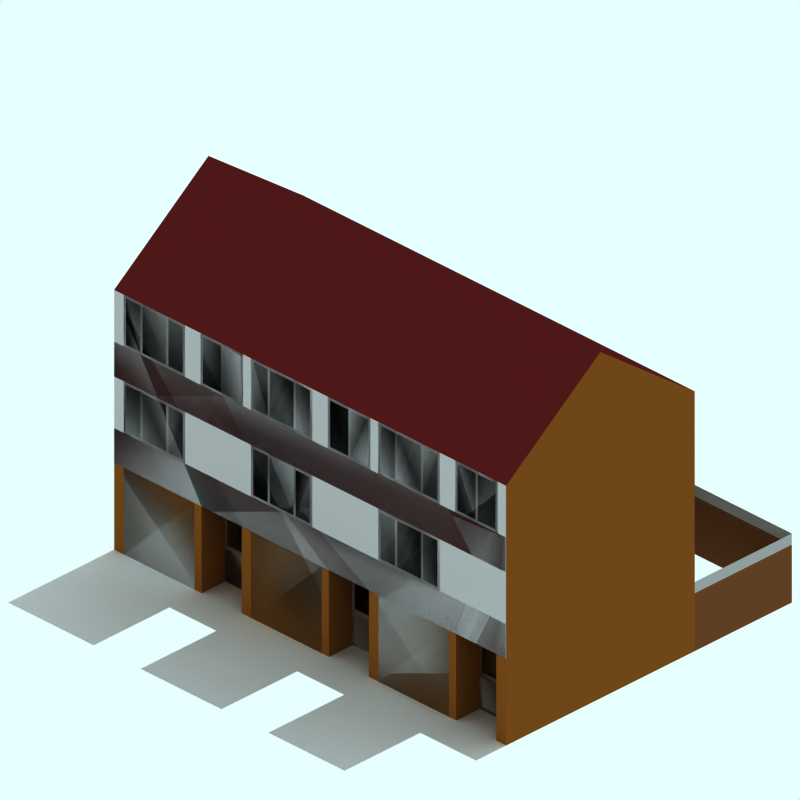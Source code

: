 # Source: 60-terrace-3f-snow.blend  (saved by Blender 2.48.1; exported with 4.5.12 LTS)
import bpy
from mathutils import Matrix  # noqa: F401  (used for matrix-valued properties, if any)

bpy.ops.wm.read_factory_settings(use_empty=True)
scene = bpy.context.scene
scene.name = 'Scene'

# ---- collections
col_collection_1 = bpy.data.collections.new('Collection 1'); scene.collection.children.link(col_collection_1)
col_collection_2 = bpy.data.collections.new('Collection 2'); scene.collection.children.link(col_collection_2)
col_collection_2.hide_render = True
col_collection_2.hide_viewport = True
col_collection_3 = bpy.data.collections.new('Collection 3'); scene.collection.children.link(col_collection_3)
col_collection_3.hide_render = True
col_collection_3.hide_viewport = True
col_collection_4 = bpy.data.collections.new('Collection 4'); scene.collection.children.link(col_collection_4)
col_collection_4.hide_render = True
col_collection_4.hide_viewport = True

# ---- materials (node trees are filled in below, after node groups)
mat_frame = bpy.data.materials.new('Frame')
mat_frame.alpha_threshold = 0.0
mat_frame.preview_render_type = 'CUBE'
mat_frame.diffuse_color = (0.7, 0.6931, 0.6931, 1.0)
mat_frame.specular_color = (1.0, 0.9999, 0.9999)
mat_frame.roughness = 0.5
mat_frame.line_color = (0.0, 0.0, 0.0, 1.0)
mat_interior = bpy.data.materials.new('Interior')
mat_interior.alpha_threshold = 0.0
mat_interior.preview_render_type = 'CUBE'
mat_interior.diffuse_color = (0.0001, 9.999e-05, 9.999e-05, 1.0)
mat_interior.specular_color = (1.0, 0.9999, 0.9999)
mat_interior.roughness = 0.5
mat_interior.line_color = (0.0, 0.0, 0.0, 1.0)
mat_walltiles = bpy.data.materials.new('WallTiles')
mat_walltiles.alpha_threshold = 0.0
mat_walltiles.preview_render_type = 'FLAT'
mat_walltiles.diffuse_color = (0.3, 0.12, 0.12, 1.0)
mat_walltiles.roughness = 0.5
mat_walltiles.line_color = (0.0, 0.0, 0.0, 1.0)
mat_garage_door = bpy.data.materials.new('Garage-Door')
mat_garage_door.alpha_threshold = 0.0
mat_garage_door.preview_render_type = 'FLAT'
mat_garage_door.diffuse_color = (0.7999, 0.7999, 0.8, 1.0)
mat_garage_door.roughness = 0.5
mat_garage_door.line_color = (0.0, 0.0, 0.0, 1.0)
mat_fence = bpy.data.materials.new('Fence')
mat_fence.alpha_threshold = 0.0
mat_fence.preview_render_type = 'FLAT'
mat_fence.diffuse_color = (0.407, 0.2469, 0.1361, 1.0)
mat_fence.roughness = 0.5
mat_fence.line_color = (0.0, 0.0, 0.0, 1.0)
mat_fence_002 = bpy.data.materials.new('Fence.002')
mat_fence_002.alpha_threshold = 0.0
mat_fence_002.preview_render_type = 'FLAT'
mat_fence_002.diffuse_color = (0.6217, 0.6216, 0.6216, 1.0)
mat_fence_002.roughness = 0.5
mat_fence_002.line_color = (0.0, 0.0, 0.0, 1.0)
mat_brick = bpy.data.materials.new('Brick')
mat_brick.alpha_threshold = 0.0
mat_brick.preview_render_type = 'CUBE'
mat_brick.diffuse_color = (0.4754, 0.2728, 0.09599, 1.0)
mat_brick.specular_color = (1.0, 0.9999, 0.9999)
mat_brick.roughness = 0.5
mat_brick.line_color = (0.0, 0.0, 0.0, 1.0)
mat_tiles = bpy.data.materials.new('Tiles')
mat_tiles.alpha_threshold = 0.0
mat_tiles.preview_render_type = 'CUBE'
mat_tiles.diffuse_color = (0.3355, 0.09492, 0.09492, 1.0)
mat_tiles.specular_color = (1.0, 0.9999, 0.9999)
mat_tiles.roughness = 0.5
mat_tiles.line_color = (0.0, 0.0, 0.0, 1.0)
mat_pavement = bpy.data.materials.new('Pavement')
mat_pavement.alpha_threshold = 0.0
mat_pavement.preview_render_type = 'CUBE'
mat_pavement.diffuse_color = (0.8111, 0.8031, 0.8031, 1.0)
mat_pavement.specular_color = (1.0, 0.9999, 0.9999)
mat_pavement.roughness = 0.5
mat_pavement.line_color = (0.0, 0.0, 0.0, 1.0)
mat_transparent = bpy.data.materials.new('Transparent')
mat_transparent.alpha_threshold = 0.0
mat_transparent.preview_render_type = 'FLAT'
mat_transparent.roughness = 0.5

# ---- material node trees

# ---- world
world_world = bpy.data.worlds.new('World'); scene.world = world_world
world_world.color = (0.9059, 1.0, 1.0)
world_world.use_sun_shadow = False
world_world.sun_shadow_jitter_overblur = 0.0
world_world.cycles.sampling_method = 'MANUAL'
world_world.cycles.sample_map_resolution = 256

# ---- cameras
cam_camera_001 = bpy.data.cameras.new('Camera.001')
cam_camera_001.type = 'ORTHO'
cam_camera_001.passepartout_alpha = 0.2
cam_camera_001.clip_end = 100.0
cam_camera_001.lens = 35.0
cam_camera_001.ortho_scale = 12.0
cam_camera_001.display_size = 5.91
cam_camera_001.show_passepartout = False
cam_camera_001.show_safe_areas = True
cam_camera_001.dof.focus_distance = 0.0
cam_camera_001.dof.aperture_fstop = 128.0

# ---- lights
light_lamp = bpy.data.lights.new('Lamp', 'SUN')
light_lamp.transmission_factor = 0.0
light_lamp.angle = 1.571
light_lamp.energy = 0.025
light_lamp.shadow_buffer_clip_start = 0.5
light_lamp.shadow_soft_size = 1.0
light_lamp.shadow_cascade_max_distance = 1000.0
light_lamp.cycles.use_multiple_importance_sampling = False

# ---- meshes
me_plane_113 = bpy.data.meshes.new('Plane.113')
me_plane_113.from_pydata([(-3.81, 1.45, 2.0), (-3.81, 1.15, 2.0), (-3.86, 1.1, 2.0), (-3.86, 1.5, 2.0), (-3.51, 1.45, 2.0), (-3.56, 1.5, 2.0), (-3.51, 1.15, 2.0), (-3.56, 1.1, 2.0), (-3.46, 1.45, 2.0), (-3.46, 1.5, 2.0), (-3.46, 1.15, 2.0), (-3.46, 1.1, 2.0), (-2.96, 1.45, 2.0), (-2.96, 1.5, 2.0), (-2.96, 1.15, 2.0), (-2.96, 1.1, 2.0), (-2.91, 1.45, 2.0), (-2.91, 1.5, 2.0), (-2.91, 1.15, 2.0), (-2.91, 1.1, 2.0), (-2.56, 1.5, 2.0), (-2.61, 1.45, 2.0), (-2.56, 1.1, 2.0), (-2.61, 1.15, 2.0)], [], [(0, 3, 2, 1), (3, 0, 4, 5), (1, 2, 7, 6), (5, 4, 8, 9), (6, 7, 11, 10), (4, 6, 10, 8), (9, 8, 12, 13), (10, 11, 15, 14), (13, 12, 16, 17), (14, 15, 19, 18), (14, 12, 16, 18), (17, 16, 21, 20), (18, 19, 22, 23), (20, 21, 23, 22), (0, 1, 6, 4), (8, 10, 14, 12), (18, 23, 21, 16)])
me_plane_113.polygons.foreach_set('material_index', [0, 0, 0, 0, 0, 0, 0, 0, 0, 0, 0, 0, 0, 0, 1, 1, 1])
me_plane_113.materials.append(mat_frame)
me_plane_113.materials.append(mat_interior)
me_plane_113.use_remesh_preserve_volume = False
me_plane_113.use_remesh_preserve_attributes = False
me_plane_113.use_mirror_vertex_groups = False
me_plane_113.update()
me_plane_112 = bpy.data.meshes.new('Plane.112')
me_plane_112.from_pydata([(-1.11, 1.45, 2.0), (-1.11, 1.15, 2.0), (-1.16, 1.1, 2.0), (-1.16, 1.5, 2.0), (-0.81, 1.45, 2.0), (-0.86, 1.5, 2.0), (-0.81, 1.15, 2.0), (-0.86, 1.1, 2.0), (-0.76, 1.45, 2.0), (-0.76, 1.5, 2.0), (-0.76, 1.15, 2.0), (-0.76, 1.1, 2.0), (-0.26, 1.45, 2.0), (-0.26, 1.5, 2.0), (-0.26, 1.15, 2.0), (-0.26, 1.1, 2.0), (-0.21, 1.45, 2.0), (-0.21, 1.5, 2.0), (-0.21, 1.15, 2.0), (-0.21, 1.1, 2.0), (0.14, 1.5, 2.0), (0.09, 1.45, 2.0), (0.14, 1.1, 2.0), (0.09, 1.15, 2.0)], [], [(0, 3, 2, 1), (3, 0, 4, 5), (1, 2, 7, 6), (5, 4, 8, 9), (6, 7, 11, 10), (4, 6, 10, 8), (9, 8, 12, 13), (10, 11, 15, 14), (13, 12, 16, 17), (14, 15, 19, 18), (14, 12, 16, 18), (17, 16, 21, 20), (18, 19, 22, 23), (20, 21, 23, 22), (0, 1, 6, 4), (8, 10, 14, 12), (18, 23, 21, 16)])
me_plane_112.polygons.foreach_set('material_index', [0, 0, 0, 0, 0, 0, 0, 0, 0, 0, 0, 0, 0, 0, 1, 1, 1])
me_plane_112.materials.append(mat_frame)
me_plane_112.materials.append(mat_interior)
me_plane_112.use_remesh_preserve_volume = False
me_plane_112.use_remesh_preserve_attributes = False
me_plane_112.use_mirror_vertex_groups = False
me_plane_112.update()
me_plane_111 = bpy.data.meshes.new('Plane.111')
me_plane_111.from_pydata([(1.59, 1.45, 2.0), (1.59, 1.15, 2.0), (1.54, 1.1, 2.0), (1.54, 1.5, 2.0), (1.89, 1.45, 2.0), (1.84, 1.5, 2.0), (1.89, 1.15, 2.0), (1.84, 1.1, 2.0), (1.94, 1.45, 2.0), (1.94, 1.5, 2.0), (1.94, 1.15, 2.0), (1.94, 1.1, 2.0), (2.44, 1.45, 2.0), (2.44, 1.5, 2.0), (2.44, 1.15, 2.0), (2.44, 1.1, 2.0), (2.49, 1.45, 2.0), (2.49, 1.5, 2.0), (2.49, 1.15, 2.0), (2.49, 1.1, 2.0), (2.84, 1.5, 2.0), (2.79, 1.45, 2.0), (2.84, 1.1, 2.0), (2.79, 1.15, 2.0)], [], [(0, 3, 2, 1), (3, 0, 4, 5), (1, 2, 7, 6), (5, 4, 8, 9), (6, 7, 11, 10), (4, 6, 10, 8), (9, 8, 12, 13), (10, 11, 15, 14), (13, 12, 16, 17), (14, 15, 19, 18), (14, 12, 16, 18), (17, 16, 21, 20), (18, 19, 22, 23), (20, 21, 23, 22), (0, 1, 6, 4), (8, 10, 14, 12), (18, 23, 21, 16)])
me_plane_111.polygons.foreach_set('material_index', [0, 0, 0, 0, 0, 0, 0, 0, 0, 0, 0, 0, 0, 0, 1, 1, 1])
me_plane_111.materials.append(mat_frame)
me_plane_111.materials.append(mat_interior)
me_plane_111.use_remesh_preserve_volume = False
me_plane_111.use_remesh_preserve_attributes = False
me_plane_111.use_mirror_vertex_groups = False
me_plane_111.update()
me_plane_110 = bpy.data.meshes.new('Plane.110')
me_plane_110.from_pydata([(3.221, 2.95, 2.0), (3.221, 2.15, 2.0), (3.171, 2.1, 2.0), (3.171, 3.0, 2.0), (3.601, 2.95, 2.0), (3.551, 3.0, 2.0), (3.601, 2.15, 2.0), (3.551, 2.1, 2.0), (3.651, 2.95, 2.0), (3.651, 2.15, 2.0), (3.651, 2.1, 2.0), (3.651, 3.0, 2.0), (4.071, 3.0, 2.0), (4.021, 2.95, 2.0), (4.071, 2.1, 2.0), (4.021, 2.15, 2.0)], [], [(0, 3, 2, 1), (3, 0, 4, 5), (1, 2, 7, 6), (5, 4, 8, 11), (6, 7, 10, 9), (4, 6, 9, 8), (11, 8, 13, 12), (9, 10, 14, 15), (12, 13, 15, 14), (0, 1, 6, 4), (9, 15, 13, 8)])
me_plane_110.polygons.foreach_set('material_index', [0, 0, 0, 0, 0, 0, 0, 0, 0, 1, 1])
me_plane_110.materials.append(mat_frame)
me_plane_110.materials.append(mat_interior)
me_plane_110.use_remesh_preserve_volume = False
me_plane_110.use_remesh_preserve_attributes = False
me_plane_110.use_mirror_vertex_groups = False
me_plane_110.update()
me_plane_109 = bpy.data.meshes.new('Plane.109')
me_plane_109.from_pydata([(0.521, 2.95, 2.0), (0.521, 2.15, 2.0), (0.471, 2.1, 2.0), (0.471, 3.0, 2.0), (0.901, 2.95, 2.0), (0.851, 3.0, 2.0), (0.901, 2.15, 2.0), (0.851, 2.1, 2.0), (0.951, 2.95, 2.0), (0.951, 2.15, 2.0), (0.951, 2.1, 2.0), (0.951, 3.0, 2.0), (1.371, 3.0, 2.0), (1.321, 2.95, 2.0), (1.371, 2.1, 2.0), (1.321, 2.15, 2.0)], [], [(0, 3, 2, 1), (3, 0, 4, 5), (1, 2, 7, 6), (5, 4, 8, 11), (6, 7, 10, 9), (4, 6, 9, 8), (11, 8, 13, 12), (9, 10, 14, 15), (12, 13, 15, 14), (0, 1, 6, 4), (9, 15, 13, 8)])
me_plane_109.polygons.foreach_set('material_index', [0, 0, 0, 0, 0, 0, 0, 0, 0, 1, 1])
me_plane_109.materials.append(mat_frame)
me_plane_109.materials.append(mat_interior)
me_plane_109.use_remesh_preserve_volume = False
me_plane_109.use_remesh_preserve_attributes = False
me_plane_109.use_mirror_vertex_groups = False
me_plane_109.update()
me_plane_108 = bpy.data.meshes.new('Plane.108')
me_plane_108.from_pydata([(-2.179, 2.95, 2.0), (-2.179, 2.15, 2.0), (-2.229, 2.1, 2.0), (-2.229, 3.0, 2.0), (-1.799, 2.95, 2.0), (-1.849, 3.0, 2.0), (-1.799, 2.15, 2.0), (-1.849, 2.1, 2.0), (-1.749, 2.95, 2.0), (-1.749, 2.15, 2.0), (-1.749, 2.1, 2.0), (-1.749, 3.0, 2.0), (-1.329, 3.0, 2.0), (-1.379, 2.95, 2.0), (-1.329, 2.1, 2.0), (-1.379, 2.15, 2.0)], [], [(0, 3, 2, 1), (3, 0, 4, 5), (1, 2, 7, 6), (5, 4, 8, 11), (6, 7, 10, 9), (4, 6, 9, 8), (11, 8, 13, 12), (9, 10, 14, 15), (12, 13, 15, 14), (0, 1, 6, 4), (9, 15, 13, 8)])
me_plane_108.polygons.foreach_set('material_index', [0, 0, 0, 0, 0, 0, 0, 0, 0, 1, 1])
me_plane_108.materials.append(mat_frame)
me_plane_108.materials.append(mat_interior)
me_plane_108.use_remesh_preserve_volume = False
me_plane_108.use_remesh_preserve_attributes = False
me_plane_108.use_mirror_vertex_groups = False
me_plane_108.update()
me_plane_107 = bpy.data.meshes.new('Plane.107')
me_plane_107.from_pydata([(3.24, 1.45, 2.0), (3.24, 1.5, 2.0), (3.24, 0.65, 2.0), (3.24, 0.6, 2.0), (3.64, 1.45, 2.0), (3.64, 1.5, 2.0), (3.64, 0.65, 2.0), (3.64, 0.6, 2.0), (3.79, 1.45, 2.0), (3.69, 1.5, 2.0), (3.79, 0.65, 2.0), (3.69, 0.6, 2.0), (4.04, 1.5, 2.0), (3.99, 1.45, 2.0), (4.04, 0.6, 2.0), (3.99, 0.65, 2.0), (3.99, 0.05, 2.0), (4.04, 1.192e-07, 2.0), (3.99, 0.55, 2.0), (3.69, 1.192e-07, 2.0), (3.79, 0.05, 2.0), (3.79, 0.55, 2.0), (3.64, 1.192e-07, 2.0), (3.64, 0.05, 2.0), (3.64, 0.55, 2.0), (3.24, 1.192e-07, 2.0), (3.24, 0.05, 2.0), (3.24, 0.55, 2.0), (3.19, 1.45, 2.0), (3.19, 1.5, 2.0), (3.19, 0.65, 2.0), (3.19, 0.6, 2.0), (3.19, 0.05, 2.0), (3.19, 0.55, 2.0), (3.19, 1.192e-07, 2.0)], [], [(1, 0, 4, 5), (2, 3, 7, 6), (5, 4, 8, 9), (6, 7, 11, 10), (6, 4, 8, 10), (9, 8, 13, 12), (10, 11, 14, 15), (12, 13, 15, 14), (0, 2, 6, 4), (10, 15, 13, 8), (20, 16, 18, 21), (27, 26, 23, 24), (14, 18, 16, 17), (20, 19, 17, 16), (11, 21, 18, 14), (23, 24, 21, 20), (23, 22, 19, 20), (7, 24, 21, 11), (26, 25, 22, 23), (3, 27, 24, 7), (0, 1, 29, 28), (3, 2, 30, 31), (2, 0, 28, 30), (26, 27, 33, 32), (25, 26, 32, 34), (27, 3, 31, 33)])
me_plane_107.polygons.foreach_set('material_index', [0, 0, 0, 0, 0, 0, 0, 0, 1, 1, 1, 0, 0, 0, 0, 0, 0, 0, 0, 0, 0, 0, 0, 0, 0, 0])
me_plane_107.materials.append(mat_frame)
me_plane_107.materials.append(mat_interior)
me_plane_107.use_remesh_preserve_volume = False
me_plane_107.use_remesh_preserve_attributes = False
me_plane_107.use_mirror_vertex_groups = False
me_plane_107.update()
me_plane_106 = bpy.data.meshes.new('Plane.106')
me_plane_106.from_pydata([(0.54, 1.45, 2.0), (0.54, 1.5, 2.0), (0.54, 0.65, 2.0), (0.54, 0.6, 2.0), (0.94, 1.45, 2.0), (0.94, 1.5, 2.0), (0.94, 0.65, 2.0), (0.94, 0.6, 2.0), (1.09, 1.45, 2.0), (0.99, 1.5, 2.0), (1.09, 0.65, 2.0), (0.99, 0.6, 2.0), (1.34, 1.5, 2.0), (1.29, 1.45, 2.0), (1.34, 0.6, 2.0), (1.29, 0.65, 2.0), (1.29, 0.05, 2.0), (1.34, 2.384e-07, 2.0), (1.29, 0.55, 2.0), (0.99, 2.384e-07, 2.0), (1.09, 0.05, 2.0), (1.09, 0.55, 2.0), (0.94, 2.384e-07, 2.0), (0.94, 0.05, 2.0), (0.94, 0.55, 2.0), (0.54, 2.384e-07, 2.0), (0.54, 0.05, 2.0), (0.54, 0.55, 2.0), (0.49, 1.45, 2.0), (0.49, 1.5, 2.0), (0.49, 0.65, 2.0), (0.49, 0.6, 2.0), (0.49, 0.05, 2.0), (0.49, 0.55, 2.0), (0.49, 2.384e-07, 2.0)], [], [(1, 0, 4, 5), (2, 3, 7, 6), (5, 4, 8, 9), (6, 7, 11, 10), (6, 4, 8, 10), (9, 8, 13, 12), (10, 11, 14, 15), (12, 13, 15, 14), (0, 2, 6, 4), (10, 15, 13, 8), (20, 16, 18, 21), (27, 26, 23, 24), (14, 18, 16, 17), (20, 19, 17, 16), (11, 21, 18, 14), (23, 24, 21, 20), (23, 22, 19, 20), (7, 24, 21, 11), (26, 25, 22, 23), (3, 27, 24, 7), (0, 1, 29, 28), (3, 2, 30, 31), (2, 0, 28, 30), (26, 27, 33, 32), (25, 26, 32, 34), (27, 3, 31, 33)])
me_plane_106.polygons.foreach_set('material_index', [0, 0, 0, 0, 0, 0, 0, 0, 1, 1, 1, 0, 0, 0, 0, 0, 0, 0, 0, 0, 0, 0, 0, 0, 0, 0])
me_plane_106.materials.append(mat_frame)
me_plane_106.materials.append(mat_interior)
me_plane_106.use_remesh_preserve_volume = False
me_plane_106.use_remesh_preserve_attributes = False
me_plane_106.use_mirror_vertex_groups = False
me_plane_106.update()
me_plane_105 = bpy.data.meshes.new('Plane.105')
me_plane_105.from_pydata([(-2.16, 1.45, 2.0), (-2.16, 1.5, 2.0), (-2.16, 0.65, 2.0), (-2.16, 0.6, 2.0), (-1.76, 1.45, 2.0), (-1.76, 1.5, 2.0), (-1.76, 0.65, 2.0), (-1.76, 0.6, 2.0), (-1.61, 1.45, 2.0), (-1.71, 1.5, 2.0), (-1.61, 0.65, 2.0), (-1.71, 0.6, 2.0), (-1.36, 1.5, 2.0), (-1.41, 1.45, 2.0), (-1.36, 0.6, 2.0), (-1.41, 0.65, 2.0), (-1.41, 0.05, 2.0), (-1.36, 2.384e-07, 2.0), (-1.41, 0.55, 2.0), (-1.71, 2.384e-07, 2.0), (-1.61, 0.05, 2.0), (-1.61, 0.55, 2.0), (-1.76, 2.384e-07, 2.0), (-1.76, 0.05, 2.0), (-1.76, 0.55, 2.0), (-2.16, 2.384e-07, 2.0), (-2.16, 0.05, 2.0), (-2.16, 0.55, 2.0), (-2.21, 1.45, 2.0), (-2.21, 1.5, 2.0), (-2.21, 0.65, 2.0), (-2.21, 0.6, 2.0), (-2.21, 0.05, 2.0), (-2.21, 0.55, 2.0), (-2.21, 2.384e-07, 2.0)], [], [(1, 0, 4, 5), (2, 3, 7, 6), (5, 4, 8, 9), (6, 7, 11, 10), (6, 4, 8, 10), (9, 8, 13, 12), (10, 11, 14, 15), (12, 13, 15, 14), (0, 2, 6, 4), (10, 15, 13, 8), (20, 16, 18, 21), (27, 26, 23, 24), (14, 18, 16, 17), (20, 19, 17, 16), (11, 21, 18, 14), (23, 24, 21, 20), (23, 22, 19, 20), (7, 24, 21, 11), (26, 25, 22, 23), (3, 27, 24, 7), (0, 1, 29, 28), (3, 2, 30, 31), (2, 0, 28, 30), (26, 27, 33, 32), (25, 26, 32, 34), (27, 3, 31, 33)])
me_plane_105.polygons.foreach_set('material_index', [0, 0, 0, 0, 0, 0, 0, 0, 1, 1, 1, 0, 0, 0, 0, 0, 0, 0, 0, 0, 0, 0, 0, 0, 0, 0])
me_plane_105.materials.append(mat_frame)
me_plane_105.materials.append(mat_interior)
me_plane_105.use_remesh_preserve_volume = False
me_plane_105.use_remesh_preserve_attributes = False
me_plane_105.use_mirror_vertex_groups = False
me_plane_105.update()
me_plane_104 = bpy.data.meshes.new('Plane.104')
me_plane_104.from_pydata([(-2.179, 4.45, 2.0), (-2.179, 3.65, 2.0), (-2.229, 3.6, 2.0), (-2.229, 4.5, 2.0), (-1.799, 4.45, 2.0), (-1.849, 4.5, 2.0), (-1.799, 3.65, 2.0), (-1.849, 3.6, 2.0), (-1.749, 4.45, 2.0), (-1.749, 3.65, 2.0), (-1.749, 3.6, 2.0), (-1.749, 4.5, 2.0), (-1.329, 4.5, 2.0), (-1.379, 4.45, 2.0), (-1.329, 3.6, 2.0), (-1.379, 3.65, 2.0)], [], [(0, 3, 2, 1), (3, 0, 4, 5), (1, 2, 7, 6), (5, 4, 8, 11), (6, 7, 10, 9), (4, 6, 9, 8), (11, 8, 13, 12), (9, 10, 14, 15), (12, 13, 15, 14), (0, 1, 6, 4), (9, 15, 13, 8)])
me_plane_104.polygons.foreach_set('material_index', [0, 0, 0, 0, 0, 0, 0, 0, 0, 1, 1])
me_plane_104.materials.append(mat_frame)
me_plane_104.materials.append(mat_interior)
me_plane_104.use_remesh_preserve_volume = False
me_plane_104.use_remesh_preserve_attributes = False
me_plane_104.use_mirror_vertex_groups = False
me_plane_104.update()
me_plane_103 = bpy.data.meshes.new('Plane.103')
me_plane_103.from_pydata([(-1.11, 4.45, 2.0), (-1.11, 3.65, 2.0), (-1.16, 3.6, 2.0), (-1.16, 4.5, 2.0), (-0.81, 4.45, 2.0), (-0.86, 4.5, 2.0), (-0.81, 3.65, 2.0), (-0.86, 3.6, 2.0), (-0.76, 4.45, 2.0), (-0.76, 4.5, 2.0), (-0.76, 3.65, 2.0), (-0.76, 3.6, 2.0), (-0.26, 4.45, 2.0), (-0.26, 4.5, 2.0), (-0.26, 3.65, 2.0), (-0.26, 3.6, 2.0), (-0.21, 4.45, 2.0), (-0.21, 4.5, 2.0), (-0.21, 3.65, 2.0), (-0.21, 3.6, 2.0), (0.14, 4.5, 2.0), (0.09, 4.45, 2.0), (0.14, 3.6, 2.0), (0.09, 3.65, 2.0)], [], [(0, 3, 2, 1), (3, 0, 4, 5), (1, 2, 7, 6), (5, 4, 8, 9), (6, 7, 11, 10), (4, 6, 10, 8), (9, 8, 12, 13), (10, 11, 15, 14), (13, 12, 16, 17), (14, 15, 19, 18), (14, 12, 16, 18), (17, 16, 21, 20), (18, 19, 22, 23), (20, 21, 23, 22), (0, 1, 6, 4), (8, 10, 14, 12), (18, 23, 21, 16)])
me_plane_103.polygons.foreach_set('material_index', [0, 0, 0, 0, 0, 0, 0, 0, 0, 0, 0, 0, 0, 0, 1, 1, 1])
me_plane_103.materials.append(mat_frame)
me_plane_103.materials.append(mat_interior)
me_plane_103.use_remesh_preserve_volume = False
me_plane_103.use_remesh_preserve_attributes = False
me_plane_103.use_mirror_vertex_groups = False
me_plane_103.update()
me_plane_102 = bpy.data.meshes.new('Plane.102')
me_plane_102.from_pydata([(0.521, 4.45, 2.0), (0.521, 3.65, 2.0), (0.471, 3.6, 2.0), (0.471, 4.5, 2.0), (0.901, 4.45, 2.0), (0.851, 4.5, 2.0), (0.901, 3.65, 2.0), (0.851, 3.6, 2.0), (0.951, 4.45, 2.0), (0.951, 3.65, 2.0), (0.951, 3.6, 2.0), (0.951, 4.5, 2.0), (1.371, 4.5, 2.0), (1.321, 4.45, 2.0), (1.371, 3.6, 2.0), (1.321, 3.65, 2.0)], [], [(0, 3, 2, 1), (3, 0, 4, 5), (1, 2, 7, 6), (5, 4, 8, 11), (6, 7, 10, 9), (4, 6, 9, 8), (11, 8, 13, 12), (9, 10, 14, 15), (12, 13, 15, 14), (0, 1, 6, 4), (9, 15, 13, 8)])
me_plane_102.polygons.foreach_set('material_index', [0, 0, 0, 0, 0, 0, 0, 0, 0, 1, 1])
me_plane_102.materials.append(mat_frame)
me_plane_102.materials.append(mat_interior)
me_plane_102.use_remesh_preserve_volume = False
me_plane_102.use_remesh_preserve_attributes = False
me_plane_102.use_mirror_vertex_groups = False
me_plane_102.update()
me_plane_101 = bpy.data.meshes.new('Plane.101')
me_plane_101.from_pydata([(3.221, 4.45, 2.0), (3.221, 3.65, 2.0), (3.171, 3.6, 2.0), (3.171, 4.5, 2.0), (3.601, 4.45, 2.0), (3.551, 4.5, 2.0), (3.601, 3.65, 2.0), (3.551, 3.6, 2.0), (3.651, 4.45, 2.0), (3.651, 3.65, 2.0), (3.651, 3.6, 2.0), (3.651, 4.5, 2.0), (4.071, 4.5, 2.0), (4.021, 4.45, 2.0), (4.071, 3.6, 2.0), (4.021, 3.65, 2.0)], [], [(0, 3, 2, 1), (3, 0, 4, 5), (1, 2, 7, 6), (5, 4, 8, 11), (6, 7, 10, 9), (4, 6, 9, 8), (11, 8, 13, 12), (9, 10, 14, 15), (12, 13, 15, 14), (0, 1, 6, 4), (9, 15, 13, 8)])
me_plane_101.polygons.foreach_set('material_index', [0, 0, 0, 0, 0, 0, 0, 0, 0, 1, 1])
me_plane_101.materials.append(mat_frame)
me_plane_101.materials.append(mat_interior)
me_plane_101.use_remesh_preserve_volume = False
me_plane_101.use_remesh_preserve_attributes = False
me_plane_101.use_mirror_vertex_groups = False
me_plane_101.update()
me_plane_100 = bpy.data.meshes.new('Plane.100')
me_plane_100.from_pydata([(-3.81, 4.45, 2.0), (-3.81, 3.65, 2.0), (-3.86, 3.6, 2.0), (-3.86, 4.5, 2.0), (-3.51, 4.45, 2.0), (-3.56, 4.5, 2.0), (-3.51, 3.65, 2.0), (-3.56, 3.6, 2.0), (-3.46, 4.45, 2.0), (-3.46, 4.5, 2.0), (-3.46, 3.65, 2.0), (-3.46, 3.6, 2.0), (-2.96, 4.45, 2.0), (-2.96, 4.5, 2.0), (-2.96, 3.65, 2.0), (-2.96, 3.6, 2.0), (-2.91, 4.45, 2.0), (-2.91, 4.5, 2.0), (-2.91, 3.65, 2.0), (-2.91, 3.6, 2.0), (-2.56, 4.5, 2.0), (-2.61, 4.45, 2.0), (-2.56, 3.6, 2.0), (-2.61, 3.65, 2.0)], [], [(0, 3, 2, 1), (3, 0, 4, 5), (1, 2, 7, 6), (5, 4, 8, 9), (6, 7, 11, 10), (4, 6, 10, 8), (9, 8, 12, 13), (10, 11, 15, 14), (13, 12, 16, 17), (14, 15, 19, 18), (14, 12, 16, 18), (17, 16, 21, 20), (18, 19, 22, 23), (20, 21, 23, 22), (0, 1, 6, 4), (8, 10, 14, 12), (18, 23, 21, 16)])
me_plane_100.polygons.foreach_set('material_index', [0, 0, 0, 0, 0, 0, 0, 0, 0, 0, 0, 0, 0, 0, 1, 1, 1])
me_plane_100.materials.append(mat_frame)
me_plane_100.materials.append(mat_interior)
me_plane_100.use_remesh_preserve_volume = False
me_plane_100.use_remesh_preserve_attributes = False
me_plane_100.use_mirror_vertex_groups = False
me_plane_100.update()
me_plane_099 = bpy.data.meshes.new('Plane.099')
me_plane_099.from_pydata([(1.59, 4.45, 2.0), (1.59, 3.65, 2.0), (1.54, 3.6, 2.0), (1.54, 4.5, 2.0), (1.89, 4.45, 2.0), (1.84, 4.5, 2.0), (1.89, 3.65, 2.0), (1.84, 3.6, 2.0), (1.94, 4.45, 2.0), (1.94, 4.5, 2.0), (1.94, 3.65, 2.0), (1.94, 3.6, 2.0), (2.44, 4.45, 2.0), (2.44, 4.5, 2.0), (2.44, 3.65, 2.0), (2.44, 3.6, 2.0), (2.49, 4.45, 2.0), (2.49, 4.5, 2.0), (2.49, 3.65, 2.0), (2.49, 3.6, 2.0), (2.84, 4.5, 2.0), (2.79, 4.45, 2.0), (2.84, 3.6, 2.0), (2.79, 3.65, 2.0)], [], [(0, 3, 2, 1), (3, 0, 4, 5), (1, 2, 7, 6), (5, 4, 8, 9), (6, 7, 11, 10), (4, 6, 10, 8), (9, 8, 12, 13), (10, 11, 15, 14), (13, 12, 16, 17), (14, 15, 19, 18), (14, 12, 16, 18), (17, 16, 21, 20), (18, 19, 22, 23), (20, 21, 23, 22), (0, 1, 6, 4), (8, 10, 14, 12), (18, 23, 21, 16)])
me_plane_099.polygons.foreach_set('material_index', [0, 0, 0, 0, 0, 0, 0, 0, 0, 0, 0, 0, 0, 0, 1, 1, 1])
me_plane_099.materials.append(mat_frame)
me_plane_099.materials.append(mat_interior)
me_plane_099.use_remesh_preserve_volume = False
me_plane_099.use_remesh_preserve_attributes = False
me_plane_099.use_mirror_vertex_groups = False
me_plane_099.update()
me_plane_098 = bpy.data.meshes.new('Plane.098')
me_plane_098.from_pydata([(1.59, 2.95, 2.0), (1.59, 2.15, 2.0), (1.54, 2.1, 2.0), (1.54, 3.0, 2.0), (1.89, 2.95, 2.0), (1.84, 3.0, 2.0), (1.89, 2.15, 2.0), (1.84, 2.1, 2.0), (1.94, 2.95, 2.0), (1.94, 3.0, 2.0), (1.94, 2.15, 2.0), (1.94, 2.1, 2.0), (2.44, 2.95, 2.0), (2.44, 3.0, 2.0), (2.44, 2.15, 2.0), (2.44, 2.1, 2.0), (2.49, 2.95, 2.0), (2.49, 3.0, 2.0), (2.49, 2.15, 2.0), (2.49, 2.1, 2.0), (2.84, 3.0, 2.0), (2.79, 2.95, 2.0), (2.84, 2.1, 2.0), (2.79, 2.15, 2.0)], [], [(0, 3, 2, 1), (3, 0, 4, 5), (1, 2, 7, 6), (5, 4, 8, 9), (6, 7, 11, 10), (4, 6, 10, 8), (9, 8, 12, 13), (10, 11, 15, 14), (13, 12, 16, 17), (14, 15, 19, 18), (14, 12, 16, 18), (17, 16, 21, 20), (18, 19, 22, 23), (20, 21, 23, 22), (0, 1, 6, 4), (8, 10, 14, 12), (18, 23, 21, 16)])
me_plane_098.polygons.foreach_set('material_index', [0, 0, 0, 0, 0, 0, 0, 0, 0, 0, 0, 0, 0, 0, 1, 1, 1])
me_plane_098.materials.append(mat_frame)
me_plane_098.materials.append(mat_interior)
me_plane_098.use_remesh_preserve_volume = False
me_plane_098.use_remesh_preserve_attributes = False
me_plane_098.use_mirror_vertex_groups = False
me_plane_098.update()
me_plane_097 = bpy.data.meshes.new('Plane.097')
me_plane_097.from_pydata([(-3.81, 2.95, 2.0), (-3.81, 2.15, 2.0), (-3.86, 2.1, 2.0), (-3.86, 3.0, 2.0), (-3.51, 2.95, 2.0), (-3.56, 3.0, 2.0), (-3.51, 2.15, 2.0), (-3.56, 2.1, 2.0), (-3.46, 2.95, 2.0), (-3.46, 3.0, 2.0), (-3.46, 2.15, 2.0), (-3.46, 2.1, 2.0), (-2.96, 2.95, 2.0), (-2.96, 3.0, 2.0), (-2.96, 2.15, 2.0), (-2.96, 2.1, 2.0), (-2.91, 2.95, 2.0), (-2.91, 3.0, 2.0), (-2.91, 2.15, 2.0), (-2.91, 2.1, 2.0), (-2.56, 3.0, 2.0), (-2.61, 2.95, 2.0), (-2.56, 2.1, 2.0), (-2.61, 2.15, 2.0)], [], [(0, 3, 2, 1), (3, 0, 4, 5), (1, 2, 7, 6), (5, 4, 8, 9), (6, 7, 11, 10), (4, 6, 10, 8), (9, 8, 12, 13), (10, 11, 15, 14), (13, 12, 16, 17), (14, 15, 19, 18), (14, 12, 16, 18), (17, 16, 21, 20), (18, 19, 22, 23), (20, 21, 23, 22), (0, 1, 6, 4), (8, 10, 14, 12), (18, 23, 21, 16)])
me_plane_097.polygons.foreach_set('material_index', [0, 0, 0, 0, 0, 0, 0, 0, 0, 0, 0, 0, 0, 0, 1, 1, 1])
me_plane_097.materials.append(mat_frame)
me_plane_097.materials.append(mat_interior)
me_plane_097.use_remesh_preserve_volume = False
me_plane_097.use_remesh_preserve_attributes = False
me_plane_097.use_mirror_vertex_groups = False
me_plane_097.update()
me_plane_096 = bpy.data.meshes.new('Plane.096')
me_plane_096.from_pydata([(-1.11, 2.95, 2.0), (-1.11, 2.15, 2.0), (-1.16, 2.1, 2.0), (-1.16, 3.0, 2.0), (-0.81, 2.95, 2.0), (-0.86, 3.0, 2.0), (-0.81, 2.15, 2.0), (-0.86, 2.1, 2.0), (-0.76, 2.95, 2.0), (-0.76, 3.0, 2.0), (-0.76, 2.15, 2.0), (-0.76, 2.1, 2.0), (-0.26, 2.95, 2.0), (-0.26, 3.0, 2.0), (-0.26, 2.15, 2.0), (-0.26, 2.1, 2.0), (-0.21, 2.95, 2.0), (-0.21, 3.0, 2.0), (-0.21, 2.15, 2.0), (-0.21, 2.1, 2.0), (0.14, 3.0, 2.0), (0.09, 2.95, 2.0), (0.14, 2.1, 2.0), (0.09, 2.15, 2.0)], [], [(0, 3, 2, 1), (3, 0, 4, 5), (1, 2, 7, 6), (5, 4, 8, 9), (6, 7, 11, 10), (4, 6, 10, 8), (9, 8, 12, 13), (10, 11, 15, 14), (13, 12, 16, 17), (14, 15, 19, 18), (14, 12, 16, 18), (17, 16, 21, 20), (18, 19, 22, 23), (20, 21, 23, 22), (0, 1, 6, 4), (8, 10, 14, 12), (18, 23, 21, 16)])
me_plane_096.polygons.foreach_set('material_index', [0, 0, 0, 0, 0, 0, 0, 0, 0, 0, 0, 0, 0, 0, 1, 1, 1])
me_plane_096.materials.append(mat_frame)
me_plane_096.materials.append(mat_interior)
me_plane_096.use_remesh_preserve_volume = False
me_plane_096.use_remesh_preserve_attributes = False
me_plane_096.use_mirror_vertex_groups = False
me_plane_096.update()
me_plane_095 = bpy.data.meshes.new('Plane.095')
me_plane_095.from_pydata([(-1.11, 2.95, 2.0), (-1.11, 2.15, 2.0), (-1.16, 2.1, 2.0), (-1.16, 3.0, 2.0), (-0.81, 2.95, 2.0), (-0.86, 3.0, 2.0), (-0.81, 2.15, 2.0), (-0.86, 2.1, 2.0), (-0.76, 2.95, 2.0), (-0.76, 3.0, 2.0), (-0.76, 2.15, 2.0), (-0.76, 2.1, 2.0), (-0.26, 2.95, 2.0), (-0.26, 3.0, 2.0), (-0.26, 2.15, 2.0), (-0.26, 2.1, 2.0), (-0.21, 2.95, 2.0), (-0.21, 3.0, 2.0), (-0.21, 2.15, 2.0), (-0.21, 2.1, 2.0), (0.14, 3.0, 2.0), (0.09, 2.95, 2.0), (0.14, 2.1, 2.0), (0.09, 2.15, 2.0)], [], [(0, 3, 2, 1), (3, 0, 4, 5), (1, 2, 7, 6), (5, 4, 8, 9), (6, 7, 11, 10), (4, 6, 10, 8), (9, 8, 12, 13), (10, 11, 15, 14), (13, 12, 16, 17), (14, 15, 19, 18), (14, 12, 16, 18), (17, 16, 21, 20), (18, 19, 22, 23), (20, 21, 23, 22), (0, 1, 6, 4), (8, 10, 14, 12), (18, 23, 21, 16)])
me_plane_095.polygons.foreach_set('material_index', [0, 0, 0, 0, 0, 0, 0, 0, 0, 0, 0, 0, 0, 0, 1, 1, 1])
me_plane_095.materials.append(mat_frame)
me_plane_095.materials.append(mat_interior)
me_plane_095.use_remesh_preserve_volume = False
me_plane_095.use_remesh_preserve_attributes = False
me_plane_095.use_mirror_vertex_groups = False
me_plane_095.update()
me_plane_094 = bpy.data.meshes.new('Plane.094')
me_plane_094.from_pydata([(-3.81, 2.95, 2.0), (-3.81, 2.15, 2.0), (-3.86, 2.1, 2.0), (-3.86, 3.0, 2.0), (-3.51, 2.95, 2.0), (-3.56, 3.0, 2.0), (-3.51, 2.15, 2.0), (-3.56, 2.1, 2.0), (-3.46, 2.95, 2.0), (-3.46, 3.0, 2.0), (-3.46, 2.15, 2.0), (-3.46, 2.1, 2.0), (-2.96, 2.95, 2.0), (-2.96, 3.0, 2.0), (-2.96, 2.15, 2.0), (-2.96, 2.1, 2.0), (-2.91, 2.95, 2.0), (-2.91, 3.0, 2.0), (-2.91, 2.15, 2.0), (-2.91, 2.1, 2.0), (-2.56, 3.0, 2.0), (-2.61, 2.95, 2.0), (-2.56, 2.1, 2.0), (-2.61, 2.15, 2.0)], [], [(0, 3, 2, 1), (3, 0, 4, 5), (1, 2, 7, 6), (5, 4, 8, 9), (6, 7, 11, 10), (4, 6, 10, 8), (9, 8, 12, 13), (10, 11, 15, 14), (13, 12, 16, 17), (14, 15, 19, 18), (14, 12, 16, 18), (17, 16, 21, 20), (18, 19, 22, 23), (20, 21, 23, 22), (0, 1, 6, 4), (8, 10, 14, 12), (18, 23, 21, 16)])
me_plane_094.polygons.foreach_set('material_index', [0, 0, 0, 0, 0, 0, 0, 0, 0, 0, 0, 0, 0, 0, 1, 1, 1])
me_plane_094.materials.append(mat_frame)
me_plane_094.materials.append(mat_interior)
me_plane_094.use_remesh_preserve_volume = False
me_plane_094.use_remesh_preserve_attributes = False
me_plane_094.use_mirror_vertex_groups = False
me_plane_094.update()
me_plane_093 = bpy.data.meshes.new('Plane.093')
me_plane_093.from_pydata([(1.59, 2.95, 2.0), (1.59, 2.15, 2.0), (1.54, 2.1, 2.0), (1.54, 3.0, 2.0), (1.89, 2.95, 2.0), (1.84, 3.0, 2.0), (1.89, 2.15, 2.0), (1.84, 2.1, 2.0), (1.94, 2.95, 2.0), (1.94, 3.0, 2.0), (1.94, 2.15, 2.0), (1.94, 2.1, 2.0), (2.44, 2.95, 2.0), (2.44, 3.0, 2.0), (2.44, 2.15, 2.0), (2.44, 2.1, 2.0), (2.49, 2.95, 2.0), (2.49, 3.0, 2.0), (2.49, 2.15, 2.0), (2.49, 2.1, 2.0), (2.84, 3.0, 2.0), (2.79, 2.95, 2.0), (2.84, 2.1, 2.0), (2.79, 2.15, 2.0)], [], [(0, 3, 2, 1), (3, 0, 4, 5), (1, 2, 7, 6), (5, 4, 8, 9), (6, 7, 11, 10), (4, 6, 10, 8), (9, 8, 12, 13), (10, 11, 15, 14), (13, 12, 16, 17), (14, 15, 19, 18), (14, 12, 16, 18), (17, 16, 21, 20), (18, 19, 22, 23), (20, 21, 23, 22), (0, 1, 6, 4), (8, 10, 14, 12), (18, 23, 21, 16)])
me_plane_093.polygons.foreach_set('material_index', [0, 0, 0, 0, 0, 0, 0, 0, 0, 0, 0, 0, 0, 0, 1, 1, 1])
me_plane_093.materials.append(mat_frame)
me_plane_093.materials.append(mat_interior)
me_plane_093.use_remesh_preserve_volume = False
me_plane_093.use_remesh_preserve_attributes = False
me_plane_093.use_mirror_vertex_groups = False
me_plane_093.update()
me_plane_092 = bpy.data.meshes.new('Plane.092')
me_plane_092.from_pydata([(1.59, 4.45, 2.0), (1.59, 3.65, 2.0), (1.54, 3.6, 2.0), (1.54, 4.5, 2.0), (1.89, 4.45, 2.0), (1.84, 4.5, 2.0), (1.89, 3.65, 2.0), (1.84, 3.6, 2.0), (1.94, 4.45, 2.0), (1.94, 4.5, 2.0), (1.94, 3.65, 2.0), (1.94, 3.6, 2.0), (2.44, 4.45, 2.0), (2.44, 4.5, 2.0), (2.44, 3.65, 2.0), (2.44, 3.6, 2.0), (2.49, 4.45, 2.0), (2.49, 4.5, 2.0), (2.49, 3.65, 2.0), (2.49, 3.6, 2.0), (2.84, 4.5, 2.0), (2.79, 4.45, 2.0), (2.84, 3.6, 2.0), (2.79, 3.65, 2.0)], [], [(0, 3, 2, 1), (3, 0, 4, 5), (1, 2, 7, 6), (5, 4, 8, 9), (6, 7, 11, 10), (4, 6, 10, 8), (9, 8, 12, 13), (10, 11, 15, 14), (13, 12, 16, 17), (14, 15, 19, 18), (14, 12, 16, 18), (17, 16, 21, 20), (18, 19, 22, 23), (20, 21, 23, 22), (0, 1, 6, 4), (8, 10, 14, 12), (18, 23, 21, 16)])
me_plane_092.polygons.foreach_set('material_index', [0, 0, 0, 0, 0, 0, 0, 0, 0, 0, 0, 0, 0, 0, 1, 1, 1])
me_plane_092.materials.append(mat_frame)
me_plane_092.materials.append(mat_interior)
me_plane_092.use_remesh_preserve_volume = False
me_plane_092.use_remesh_preserve_attributes = False
me_plane_092.use_mirror_vertex_groups = False
me_plane_092.update()
me_plane_091 = bpy.data.meshes.new('Plane.091')
me_plane_091.from_pydata([(-3.81, 4.45, 2.0), (-3.81, 3.65, 2.0), (-3.86, 3.6, 2.0), (-3.86, 4.5, 2.0), (-3.51, 4.45, 2.0), (-3.56, 4.5, 2.0), (-3.51, 3.65, 2.0), (-3.56, 3.6, 2.0), (-3.46, 4.45, 2.0), (-3.46, 4.5, 2.0), (-3.46, 3.65, 2.0), (-3.46, 3.6, 2.0), (-2.96, 4.45, 2.0), (-2.96, 4.5, 2.0), (-2.96, 3.65, 2.0), (-2.96, 3.6, 2.0), (-2.91, 4.45, 2.0), (-2.91, 4.5, 2.0), (-2.91, 3.65, 2.0), (-2.91, 3.6, 2.0), (-2.56, 4.5, 2.0), (-2.61, 4.45, 2.0), (-2.56, 3.6, 2.0), (-2.61, 3.65, 2.0)], [], [(0, 3, 2, 1), (3, 0, 4, 5), (1, 2, 7, 6), (5, 4, 8, 9), (6, 7, 11, 10), (4, 6, 10, 8), (9, 8, 12, 13), (10, 11, 15, 14), (13, 12, 16, 17), (14, 15, 19, 18), (14, 12, 16, 18), (17, 16, 21, 20), (18, 19, 22, 23), (20, 21, 23, 22), (0, 1, 6, 4), (8, 10, 14, 12), (18, 23, 21, 16)])
me_plane_091.polygons.foreach_set('material_index', [0, 0, 0, 0, 0, 0, 0, 0, 0, 0, 0, 0, 0, 0, 1, 1, 1])
me_plane_091.materials.append(mat_frame)
me_plane_091.materials.append(mat_interior)
me_plane_091.use_remesh_preserve_volume = False
me_plane_091.use_remesh_preserve_attributes = False
me_plane_091.use_mirror_vertex_groups = False
me_plane_091.update()
me_plane_090 = bpy.data.meshes.new('Plane.090')
me_plane_090.from_pydata([(4.24, 3.6, 2.0), (4.24, 3.0, 2.0), (-4.06, 3.0, 2.0), (-4.06, 3.6, 2.0)], [], [(0, 3, 2, 1)])
me_plane_090.materials.append(mat_walltiles)
me_plane_090.use_remesh_preserve_volume = False
me_plane_090.use_remesh_preserve_attributes = False
me_plane_090.use_mirror_vertex_groups = False
me_plane_090.update()
me_plane_089 = bpy.data.meshes.new('Plane.089')
me_plane_089.from_pydata([(4.24, 2.1, 2.0), (4.24, 1.5, 2.0), (-4.06, 1.5, 2.0), (-4.06, 2.1, 2.0)], [], [(0, 3, 2, 1)])
me_plane_089.materials.append(mat_walltiles)
me_plane_089.use_remesh_preserve_volume = False
me_plane_089.use_remesh_preserve_attributes = False
me_plane_089.use_mirror_vertex_groups = False
me_plane_089.update()
me_plane_086 = bpy.data.meshes.new('Plane.086')
me_plane_086.from_pydata([(3.221, 4.45, 2.0), (3.221, 3.65, 2.0), (3.171, 3.6, 2.0), (3.171, 4.5, 2.0), (3.601, 4.45, 2.0), (3.551, 4.5, 2.0), (3.601, 3.65, 2.0), (3.551, 3.6, 2.0), (3.651, 4.45, 2.0), (3.651, 3.65, 2.0), (3.651, 3.6, 2.0), (3.651, 4.5, 2.0), (4.071, 4.5, 2.0), (4.021, 4.45, 2.0), (4.071, 3.6, 2.0), (4.021, 3.65, 2.0)], [], [(0, 3, 2, 1), (3, 0, 4, 5), (1, 2, 7, 6), (5, 4, 8, 11), (6, 7, 10, 9), (4, 6, 9, 8), (11, 8, 13, 12), (9, 10, 14, 15), (12, 13, 15, 14), (0, 1, 6, 4), (9, 15, 13, 8)])
me_plane_086.polygons.foreach_set('material_index', [0, 0, 0, 0, 0, 0, 0, 0, 0, 1, 1])
me_plane_086.materials.append(mat_frame)
me_plane_086.materials.append(mat_interior)
me_plane_086.use_remesh_preserve_volume = False
me_plane_086.use_remesh_preserve_attributes = False
me_plane_086.use_mirror_vertex_groups = False
me_plane_086.update()
me_plane_085 = bpy.data.meshes.new('Plane.085')
me_plane_085.from_pydata([(0.521, 4.45, 2.0), (0.521, 3.65, 2.0), (0.471, 3.6, 2.0), (0.471, 4.5, 2.0), (0.901, 4.45, 2.0), (0.851, 4.5, 2.0), (0.901, 3.65, 2.0), (0.851, 3.6, 2.0), (0.951, 4.45, 2.0), (0.951, 3.65, 2.0), (0.951, 3.6, 2.0), (0.951, 4.5, 2.0), (1.371, 4.5, 2.0), (1.321, 4.45, 2.0), (1.371, 3.6, 2.0), (1.321, 3.65, 2.0)], [], [(0, 3, 2, 1), (3, 0, 4, 5), (1, 2, 7, 6), (5, 4, 8, 11), (6, 7, 10, 9), (4, 6, 9, 8), (11, 8, 13, 12), (9, 10, 14, 15), (12, 13, 15, 14), (0, 1, 6, 4), (9, 15, 13, 8)])
me_plane_085.polygons.foreach_set('material_index', [0, 0, 0, 0, 0, 0, 0, 0, 0, 1, 1])
me_plane_085.materials.append(mat_frame)
me_plane_085.materials.append(mat_interior)
me_plane_085.use_remesh_preserve_volume = False
me_plane_085.use_remesh_preserve_attributes = False
me_plane_085.use_mirror_vertex_groups = False
me_plane_085.update()
me_plane_083 = bpy.data.meshes.new('Plane.083')
me_plane_083.from_pydata([(-1.11, 4.45, 2.0), (-1.11, 3.65, 2.0), (-1.16, 3.6, 2.0), (-1.16, 4.5, 2.0), (-0.81, 4.45, 2.0), (-0.86, 4.5, 2.0), (-0.81, 3.65, 2.0), (-0.86, 3.6, 2.0), (-0.76, 4.45, 2.0), (-0.76, 4.5, 2.0), (-0.76, 3.65, 2.0), (-0.76, 3.6, 2.0), (-0.26, 4.45, 2.0), (-0.26, 4.5, 2.0), (-0.26, 3.65, 2.0), (-0.26, 3.6, 2.0), (-0.21, 4.45, 2.0), (-0.21, 4.5, 2.0), (-0.21, 3.65, 2.0), (-0.21, 3.6, 2.0), (0.14, 4.5, 2.0), (0.09, 4.45, 2.0), (0.14, 3.6, 2.0), (0.09, 3.65, 2.0)], [], [(0, 3, 2, 1), (3, 0, 4, 5), (1, 2, 7, 6), (5, 4, 8, 9), (6, 7, 11, 10), (4, 6, 10, 8), (9, 8, 12, 13), (10, 11, 15, 14), (13, 12, 16, 17), (14, 15, 19, 18), (14, 12, 16, 18), (17, 16, 21, 20), (18, 19, 22, 23), (20, 21, 23, 22), (0, 1, 6, 4), (8, 10, 14, 12), (18, 23, 21, 16)])
me_plane_083.polygons.foreach_set('material_index', [0, 0, 0, 0, 0, 0, 0, 0, 0, 0, 0, 0, 0, 0, 1, 1, 1])
me_plane_083.materials.append(mat_frame)
me_plane_083.materials.append(mat_interior)
me_plane_083.use_remesh_preserve_volume = False
me_plane_083.use_remesh_preserve_attributes = False
me_plane_083.use_mirror_vertex_groups = False
me_plane_083.update()
me_plane_081 = bpy.data.meshes.new('Plane.081')
me_plane_081.from_pydata([(3.24, 1.45, 1.5), (3.24, 1.5, 1.5), (3.24, 0.65, 1.5), (3.24, 0.6, 1.5), (3.64, 1.45, 1.5), (3.64, 1.5, 1.5), (3.64, 0.65, 1.5), (3.64, 0.6, 1.5), (3.79, 1.45, 1.5), (3.69, 1.5, 1.5), (3.79, 0.65, 1.5), (3.69, 0.6, 1.5), (4.04, 1.5, 1.5), (3.99, 1.45, 1.5), (4.04, 0.6, 1.5), (3.99, 0.65, 1.5), (3.99, 0.05, 1.5), (4.04, 1.192e-07, 1.5), (3.99, 0.55, 1.5), (3.69, 1.192e-07, 1.5), (3.79, 0.05, 1.5), (3.79, 0.55, 1.5), (3.64, 1.192e-07, 1.5), (3.64, 0.05, 1.5), (3.64, 0.55, 1.5), (3.24, 1.192e-07, 1.5), (3.24, 0.05, 1.5), (3.24, 0.55, 1.5), (3.19, 1.45, 1.5), (3.19, 1.5, 1.5), (3.19, 0.65, 1.5), (3.19, 0.6, 1.5), (3.19, 0.05, 1.5), (3.19, 0.55, 1.5), (3.19, 1.192e-07, 1.5)], [], [(1, 0, 4, 5), (2, 3, 7, 6), (5, 4, 8, 9), (6, 7, 11, 10), (6, 4, 8, 10), (9, 8, 13, 12), (10, 11, 14, 15), (12, 13, 15, 14), (0, 2, 6, 4), (10, 15, 13, 8), (20, 16, 18, 21), (27, 26, 23, 24), (14, 18, 16, 17), (20, 19, 17, 16), (11, 21, 18, 14), (23, 24, 21, 20), (23, 22, 19, 20), (7, 24, 21, 11), (26, 25, 22, 23), (3, 27, 24, 7), (0, 1, 29, 28), (3, 2, 30, 31), (2, 0, 28, 30), (26, 27, 33, 32), (25, 26, 32, 34), (27, 3, 31, 33)])
me_plane_081.polygons.foreach_set('material_index', [0, 0, 0, 0, 0, 0, 0, 0, 1, 1, 1, 0, 0, 0, 0, 0, 0, 0, 0, 0, 0, 0, 0, 0, 0, 0])
me_plane_081.materials.append(mat_frame)
me_plane_081.materials.append(mat_interior)
me_plane_081.use_remesh_preserve_volume = False
me_plane_081.use_remesh_preserve_attributes = False
me_plane_081.use_mirror_vertex_groups = False
me_plane_081.update()
me_plane_080 = bpy.data.meshes.new('Plane.080')
me_plane_080.from_pydata([(3.04, 1.5, 2.0), (3.04, -2.384e-07, 2.0), (1.54, 0.0, 2.0), (1.54, 1.5, 2.0)], [], [(0, 3, 2, 1)])
me_plane_080.materials.append(mat_garage_door)
me_plane_080.use_remesh_preserve_volume = False
me_plane_080.use_remesh_preserve_attributes = False
me_plane_080.use_mirror_vertex_groups = False
me_plane_080.update()
me_plane_079 = bpy.data.meshes.new('Plane.079')
me_plane_079.from_pydata([(0.34, 1.5, 2.0), (0.34, -2.384e-07, 2.0), (-1.16, 0.0, 2.0), (-1.16, 1.5, 2.0)], [], [(0, 3, 2, 1)])
me_plane_079.materials.append(mat_garage_door)
me_plane_079.use_remesh_preserve_volume = False
me_plane_079.use_remesh_preserve_attributes = False
me_plane_079.use_mirror_vertex_groups = False
me_plane_079.update()
me_plane_078 = bpy.data.meshes.new('Plane.078')
me_plane_078.from_pydata([(0.54, 1.45, 1.5), (0.54, 1.5, 1.5), (0.54, 0.65, 1.5), (0.54, 0.6, 1.5), (0.94, 1.45, 1.5), (0.94, 1.5, 1.5), (0.94, 0.65, 1.5), (0.94, 0.6, 1.5), (1.09, 1.45, 1.5), (0.99, 1.5, 1.5), (1.09, 0.65, 1.5), (0.99, 0.6, 1.5), (1.34, 1.5, 1.5), (1.29, 1.45, 1.5), (1.34, 0.6, 1.5), (1.29, 0.65, 1.5), (1.29, 0.05, 1.5), (1.34, 2.384e-07, 1.5), (1.29, 0.55, 1.5), (0.99, 2.384e-07, 1.5), (1.09, 0.05, 1.5), (1.09, 0.55, 1.5), (0.94, 2.384e-07, 1.5), (0.94, 0.05, 1.5), (0.94, 0.55, 1.5), (0.54, 2.384e-07, 1.5), (0.54, 0.05, 1.5), (0.54, 0.55, 1.5), (0.49, 1.45, 1.5), (0.49, 1.5, 1.5), (0.49, 0.65, 1.5), (0.49, 0.6, 1.5), (0.49, 0.05, 1.5), (0.49, 0.55, 1.5), (0.49, 2.384e-07, 1.5)], [], [(1, 0, 4, 5), (2, 3, 7, 6), (5, 4, 8, 9), (6, 7, 11, 10), (6, 4, 8, 10), (9, 8, 13, 12), (10, 11, 14, 15), (12, 13, 15, 14), (0, 2, 6, 4), (10, 15, 13, 8), (20, 16, 18, 21), (27, 26, 23, 24), (14, 18, 16, 17), (20, 19, 17, 16), (11, 21, 18, 14), (23, 24, 21, 20), (23, 22, 19, 20), (7, 24, 21, 11), (26, 25, 22, 23), (3, 27, 24, 7), (0, 1, 29, 28), (3, 2, 30, 31), (2, 0, 28, 30), (26, 27, 33, 32), (25, 26, 32, 34), (27, 3, 31, 33)])
me_plane_078.polygons.foreach_set('material_index', [0, 0, 0, 0, 0, 0, 0, 0, 1, 1, 1, 0, 0, 0, 0, 0, 0, 0, 0, 0, 0, 0, 0, 0, 0, 0])
me_plane_078.materials.append(mat_frame)
me_plane_078.materials.append(mat_interior)
me_plane_078.use_remesh_preserve_volume = False
me_plane_078.use_remesh_preserve_attributes = False
me_plane_078.use_mirror_vertex_groups = False
me_plane_078.update()
me_plane_013 = bpy.data.meshes.new('Plane.013')
me_plane_013.from_pydata([(-2.179, 4.45, 2.0), (-2.179, 3.65, 2.0), (-2.229, 3.6, 2.0), (-2.229, 4.5, 2.0), (-1.799, 4.45, 2.0), (-1.849, 4.5, 2.0), (-1.799, 3.65, 2.0), (-1.849, 3.6, 2.0), (-1.749, 4.45, 2.0), (-1.749, 3.65, 2.0), (-1.749, 3.6, 2.0), (-1.749, 4.5, 2.0), (-1.329, 4.5, 2.0), (-1.379, 4.45, 2.0), (-1.329, 3.6, 2.0), (-1.379, 3.65, 2.0)], [], [(0, 3, 2, 1), (3, 0, 4, 5), (1, 2, 7, 6), (5, 4, 8, 11), (6, 7, 10, 9), (4, 6, 9, 8), (11, 8, 13, 12), (9, 10, 14, 15), (12, 13, 15, 14), (0, 1, 6, 4), (9, 15, 13, 8)])
me_plane_013.polygons.foreach_set('material_index', [0, 0, 0, 0, 0, 0, 0, 0, 0, 1, 1])
me_plane_013.materials.append(mat_frame)
me_plane_013.materials.append(mat_interior)
me_plane_013.use_remesh_preserve_volume = False
me_plane_013.use_remesh_preserve_attributes = False
me_plane_013.use_mirror_vertex_groups = False
me_plane_013.update()
me_plane_004 = bpy.data.meshes.new('Plane.004')
me_plane_004.from_pydata([(-2.16, 1.45, 1.5), (-2.16, 1.5, 1.5), (-2.16, 0.65, 1.5), (-2.16, 0.6, 1.5), (-1.76, 1.45, 1.5), (-1.76, 1.5, 1.5), (-1.76, 0.65, 1.5), (-1.76, 0.6, 1.5), (-1.61, 1.45, 1.5), (-1.71, 1.5, 1.5), (-1.61, 0.65, 1.5), (-1.71, 0.6, 1.5), (-1.36, 1.5, 1.5), (-1.41, 1.45, 1.5), (-1.36, 0.6, 1.5), (-1.41, 0.65, 1.5), (-1.41, 0.05, 1.5), (-1.36, 2.384e-07, 1.5), (-1.41, 0.55, 1.5), (-1.71, 2.384e-07, 1.5), (-1.61, 0.05, 1.5), (-1.61, 0.55, 1.5), (-1.76, 2.384e-07, 1.5), (-1.76, 0.05, 1.5), (-1.76, 0.55, 1.5), (-2.16, 2.384e-07, 1.5), (-2.16, 0.05, 1.5), (-2.16, 0.55, 1.5), (-2.21, 1.45, 1.5), (-2.21, 1.5, 1.5), (-2.21, 0.65, 1.5), (-2.21, 0.6, 1.5), (-2.21, 0.05, 1.5), (-2.21, 0.55, 1.5), (-2.21, 2.384e-07, 1.5)], [], [(1, 0, 4, 5), (2, 3, 7, 6), (5, 4, 8, 9), (6, 7, 11, 10), (6, 4, 8, 10), (9, 8, 13, 12), (10, 11, 14, 15), (12, 13, 15, 14), (0, 2, 6, 4), (10, 15, 13, 8), (20, 16, 18, 21), (27, 26, 23, 24), (14, 18, 16, 17), (20, 19, 17, 16), (11, 21, 18, 14), (23, 24, 21, 20), (23, 22, 19, 20), (7, 24, 21, 11), (26, 25, 22, 23), (3, 27, 24, 7), (0, 1, 29, 28), (3, 2, 30, 31), (2, 0, 28, 30), (26, 27, 33, 32), (25, 26, 32, 34), (27, 3, 31, 33)])
me_plane_004.polygons.foreach_set('material_index', [0, 0, 0, 0, 0, 0, 0, 0, 1, 1, 1, 0, 0, 0, 0, 0, 0, 0, 0, 0, 0, 0, 0, 0, 0, 0])
me_plane_004.materials.append(mat_frame)
me_plane_004.materials.append(mat_interior)
me_plane_004.use_remesh_preserve_volume = False
me_plane_004.use_remesh_preserve_attributes = False
me_plane_004.use_mirror_vertex_groups = False
me_plane_004.update()
me_plane_017 = bpy.data.meshes.new('Plane.017')
me_plane_017.from_pydata([(-1.25, 1.0, -4.06), (-1.25, 3.576e-07, -4.06), (-4.06, 5.96e-07, -4.06), (-4.06, 1.0, -4.06), (-1.25, 1.0, -2.0), (-1.25, 2.384e-07, -2.0), (-4.06, 4.768e-07, -1.96), (-4.06, 1.0, -1.96), (1.46, 2.384e-07, -2.0), (1.46, 1.0, -2.0), (-1.25, 1.0, -4.06), (-1.25, 5.96e-07, -4.06), (1.46, 3.576e-07, -4.06), (1.46, 1.0, -4.06), (4.25, 1.0, -4.06), (4.25, 3.576e-07, -4.06), (1.46, 5.96e-07, -4.06), (1.46, 1.0, -4.06), (4.25, 1.0, -2.0), (4.25, 2.384e-07, -2.0), (-1.25, 1.195, -4.06), (-4.06, 1.195, -4.06), (-1.25, 1.195, -2.0), (-4.06, 1.195, -1.96), (1.46, 1.195, -2.0), (1.46, 1.195, -4.06), (-1.25, 1.195, -4.06), (4.25, 1.195, -4.06), (1.46, 1.195, -4.06), (4.25, 1.195, -2.0)], [], [(0, 3, 2, 1), (0, 1, 5, 4), (2, 3, 7, 6), (13, 12, 8, 9), (13, 10, 11, 12), (14, 17, 16, 15), (14, 15, 19, 18), (3, 0, 20, 21), (0, 4, 22, 20), (7, 3, 21, 23), (13, 9, 24, 25), (10, 13, 25, 26), (17, 14, 27, 28), (14, 18, 29, 27)])
me_plane_017.polygons.foreach_set('material_index', [0, 0, 0, 0, 0, 0, 0, 1, 1, 1, 1, 1, 1, 1])
me_plane_017.materials.append(mat_fence)
me_plane_017.materials.append(mat_fence_002)
me_plane_017.use_remesh_preserve_volume = False
me_plane_017.use_remesh_preserve_attributes = False
me_plane_017.use_mirror_vertex_groups = False
me_plane_017.update()
me_plane_016 = bpy.data.meshes.new('Plane.016')
me_plane_016.from_pydata([(-2.36, 1.5, 2.0), (-2.36, -2.384e-07, 2.0), (-3.86, 0.0, 2.0), (-3.86, 1.5, 2.0)], [], [(0, 3, 2, 1)])
me_plane_016.materials.append(mat_garage_door)
me_plane_016.use_remesh_preserve_volume = False
me_plane_016.use_remesh_preserve_attributes = False
me_plane_016.use_mirror_vertex_groups = False
me_plane_016.update()
me_plane_011 = bpy.data.meshes.new('Plane.011')
me_plane_011.from_pydata([(4.25, 4.5, -2.0), (4.25, 1.5, -2.0), (-4.06, 1.5, -2.0), (-4.06, 4.5, -2.0), (-4.06, 4.5, 2.0), (4.25, 4.5, 2.0), (-4.06, 1.5, 2.0), (4.25, 1.5, 2.0), (-4.06, 6.0, 1.952e-08), (4.25, 6.0, 1.952e-08), (4.25, 1.192e-07, -2.0), (-4.06, 3.576e-07, -2.0), (-4.06, 1.192e-07, 2.0), (4.25, -1.192e-07, 2.0), (-2.21, 1.5, 2.0), (-1.36, 1.5, 2.0), (0.49, 1.5, 2.0), (1.34, 1.5, 2.0), (3.19, 1.5, 2.0), (4.04, 1.5, 2.0), (-2.21, 1.192e-07, 2.0), (-1.36, 0.0, 2.0), (0.49, 0.0, 2.0), (1.34, 0.0, 2.0), (3.19, 0.0, 2.0), (4.04, -1.192e-07, 2.0), (4.04, 1.5, 1.5), (4.04, -1.192e-07, 1.5), (3.19, 1.5, 1.5), (3.19, 0.0, 1.5), (1.34, 1.5, 1.5), (1.34, 0.0, 1.5), (0.49, 1.5, 1.5), (0.49, 0.0, 1.5), (-1.36, 1.5, 1.5), (-1.36, 0.0, 1.5), (-2.21, 1.5, 1.5), (-2.21, 1.192e-07, 1.5)], [], [(0, 3, 2, 1), (6, 2, 3), (7, 0, 1), (3, 8, 6), (8, 4, 6), (5, 9, 7), (9, 0, 7), (4, 8, 9, 5), (0, 9, 8, 3), (1, 2, 11, 10), (2, 6, 12, 11), (7, 1, 10, 13), (17, 16, 4, 5), (7, 19, 5), (14, 6, 4), (19, 18, 5), (15, 14, 4), (18, 17, 5), (16, 15, 4), (6, 14, 20, 12), (15, 16, 22, 21), (17, 18, 24, 23), (19, 7, 13, 25), (19, 25, 27, 26), (24, 18, 28, 29), (17, 23, 31, 30), (22, 16, 32, 33), (15, 21, 35, 34), (20, 14, 36, 37), (18, 19, 26, 28), (16, 17, 30, 32), (14, 15, 34, 36), (28, 26, 27, 29), (32, 30, 31, 33), (36, 34, 35, 37)])
me_plane_011.polygons.foreach_set('material_index', [2, 0, 0, 0, 0, 0, 0, 1, 1, 0, 0, 0, 2, 2, 2, 2, 2, 2, 2, 0, 0, 0, 0, 0, 0, 0, 0, 0, 0, 0, 0, 0, 0, 0, 0])
me_plane_011.materials.append(mat_brick)
me_plane_011.materials.append(mat_tiles)
me_plane_011.materials.append(mat_frame)
me_plane_011.use_remesh_preserve_volume = False
me_plane_011.use_remesh_preserve_attributes = False
me_plane_011.use_mirror_vertex_groups = False
me_plane_011.update()
me_plane_010 = bpy.data.meshes.new('Plane.010')
me_plane_010.from_pydata([(-2.25, -2.64, 0.0001214), (-2.25, -4.25, 0.0001214), (-4.06, -4.25, 0.0001214), (-4.06, -2.64, 0.0001214), (-2.25, -0.9396, 0.0001214), (-4.06, -0.9396, 0.0001214), (-1.25, -0.9396, 0.0001214), (0.4603, -0.9396, 0.0001214), (-1.25, -2.64, 0.0001214), (-1.25, -4.25, 0.0001214), (0.4603, -4.25, 0.0001214), (0.4603, -2.64, 0.0001214), (3.07, -2.64, 0.0001214), (3.07, -4.25, 0.0001214), (1.46, -4.25, 0.0001214), (1.46, -2.64, 0.0001214), (3.07, -0.9396, 0.0001214), (1.46, -0.9396, 0.0001214), (4.25, -0.9396, 0.0001214), (4.25, -2.64, 0.0001214)], [], [(0, 3, 2, 1), (3, 0, 4, 5), (4, 0, 8, 6), (7, 11, 15, 17), (8, 11, 7, 6), (11, 8, 9, 10), (12, 15, 14, 13), (15, 12, 16, 17), (16, 12, 19, 18)])
me_plane_010.materials.append(mat_pavement)
me_plane_010.use_remesh_preserve_volume = False
me_plane_010.use_remesh_preserve_attributes = False
me_plane_010.use_mirror_vertex_groups = False
me_plane_010.update()
me_sphere = bpy.data.meshes.new('Sphere')
me_sphere.from_pydata([(-1.333e-06, 1.25e-06, 31.62), (-22.88, 16.62, 14.14), (8.74, 26.9, 14.14), (28.28, 4.856e-07, 14.14), (-8.74, 26.9, -14.14), (22.88, 16.62, -14.14), (-28.28, -7.508e-07, -14.14), (1.432e-06, -1.515e-06, -31.62), (-13.45, 9.772, 26.9), (5.137, 15.81, 26.9), (-8.313, 25.58, 16.63), (-26.9, 5.941e-07, 16.63), (16.63, 1.043e-06, 26.9), (21.76, 15.81, 16.63), (-30.08, 9.772, -1.941e-06), (-18.59, 25.58, -2.13e-06), (4.973e-08, 31.62, -1.581e-06), (18.59, 25.58, -5.047e-07), (30.08, 9.772, 6.886e-07), (-21.76, 15.81, -16.63), (8.313, 25.58, -16.63), (26.9, -8.593e-07, -16.63), (-16.63, -1.308e-06, -26.9), (-5.137, 15.81, -26.9), (13.45, 9.772, -26.9), (-24.33, 17.68, -2.035e-06), (-20.73, 21.1, 7.071), (-21.46, 21.63, -2.082e-06), (-19.66, 23.34, 3.536), (-22.53, 19.39, 3.536), (-22.9, 19.65, -2.059e-06), (-20.02, 23.61, -2.106e-06), (-20.2, 22.22, 5.303), (-19.12, 24.46, 1.768), (-21.63, 20.25, 5.303), (-23.43, 18.53, 1.768), (-20.56, 22.49, 1.768), (-21.1, 21.37, 3.536), (-22.0, 20.51, 1.768), (-22.18, 20.64, -2.071e-06), (-20.74, 22.62, -2.094e-06), (-19.93, 22.78, 4.419), (-19.39, 23.9, 2.652), (-22.08, 19.82, 4.419), (-22.98, 18.96, 2.652), (-21.01, 22.06, 0.8839), (-20.11, 22.92, 2.652), (-21.82, 20.38, 3.536), (-20.38, 22.36, 3.536), (-21.73, 21.07, 0.8839), (-22.26, 19.95, 2.652), (-20.29, 23.05, 0.8839), (-19.57, 24.04, 0.8839), (-19.84, 23.48, 1.768), (-20.83, 21.93, 2.652), (-21.55, 20.94, 2.652), (-21.28, 21.5, 1.768), (-23.16, 19.09, 0.8839), (-22.45, 20.08, 0.8839), (-22.71, 19.52, 1.768), (-21.37, 20.81, 4.419), (-20.65, 21.8, 4.419), (-20.92, 21.24, 5.303), (-6.725, 4.886, 29.26), (-18.17, 13.2, 20.52), (2.569, 7.906, 29.26), (6.939, 21.36, 20.52), (0.2137, 26.24, 15.38), (-15.6, 21.1, 15.38), (-24.89, 8.312, 15.38), (-29.18, 4.886, -7.071), (-26.48, 13.2, 7.071), (-13.66, 26.24, -7.071), (4.37, 29.26, 7.071), (-4.37, 29.26, -7.071), (13.66, 26.24, 7.071), (20.73, 21.1, -7.071), (-25.02, 7.906, -15.38), (-15.25, 21.36, -15.38), (-0.2137, 26.24, -15.38), (15.6, 21.1, -15.38), (-22.45, -1.03e-06, -20.52), (-8.313, -1.412e-06, -29.26), (-6.939, 21.36, -20.52), (-2.569, 7.906, -29.26), (18.17, 13.2, -20.52), (6.725, 4.886, -29.26), (-10.88, 17.68, 21.76), (-4.156, 12.79, 26.9), (-1.588, 20.7, 21.76), (-20.17, 4.886, 21.76), (-28.49, 4.886, 8.313), (-4.156, 28.6, 8.313), (-13.45, 25.58, 8.313), (-9.294, 28.6, -1.855e-06), (-25.92, 12.79, -8.313), (-20.17, 20.7, -8.313), (4.156, 28.6, -8.313), (9.294, 28.6, -1.043e-06), (13.45, 25.58, -8.313), (-13.45, 15.81, -21.76), (-19.19, 7.906, -21.76), (-10.88, 7.906, -26.9), (10.88, 17.68, -21.76), (1.588, 20.7, -21.76), (4.156, 12.79, -26.9), (-19.08, 24.81, 0.4419)], [], [(9, 13, 12), (3, 12, 13), (18, 3, 13), (13, 17, 18), (21, 18, 5), (30, 25, 19), (26, 32, 10), (25, 35, 1), (34, 26, 1), (31, 40, 19), (40, 27, 19), (27, 39, 19), (39, 30, 19), (32, 41, 10), (41, 28, 10), (28, 42, 10), (42, 33, 10), (51, 36, 45), (45, 40, 51), (31, 51, 40), (40, 45, 27), (51, 31, 52), (52, 53, 51), (36, 51, 53), (53, 52, 33), (42, 28, 46), (46, 53, 42), (33, 42, 53), (53, 46, 36), (54, 36, 46), (46, 48, 54), (37, 54, 48), (48, 46, 28), (54, 37, 55), (55, 56, 54), (36, 54, 56), (56, 55, 38), (49, 27, 45), (45, 56, 49), (38, 49, 56), (56, 45, 36), (50, 38, 55), (55, 47, 50), (29, 50, 47), (47, 55, 37), (30, 57, 25), (57, 35, 25), (57, 30, 58), (58, 59, 57), (35, 57, 59), (59, 58, 38), (50, 29, 44), (44, 59, 50), (38, 50, 59), (59, 44, 35), (49, 38, 58), (58, 39, 49), (27, 49, 39), (39, 58, 30), (60, 34, 43), (43, 47, 60), (37, 60, 47), (47, 43, 29), (60, 37, 61), (61, 62, 60), (34, 60, 62), (62, 61, 32), (34, 62, 26), (62, 32, 26), (41, 32, 61), (61, 48, 41), (28, 41, 48), (48, 61, 37), (35, 44, 1), (44, 29, 1), (29, 43, 1), (43, 34, 1), (68, 10, 87), (87, 64, 68), (1, 68, 64), (64, 87, 8), (88, 8, 87), (87, 89, 88), (9, 88, 89), (89, 87, 10), (67, 2, 66), (66, 89, 67), (10, 67, 89), (89, 66, 9), (88, 9, 65), (65, 63, 88), (8, 88, 63), (65, 0, 63), (90, 11, 69), (69, 64, 90), (8, 90, 64), (64, 69, 1), (9, 66, 13), (66, 2, 13), (0, 65, 12), (65, 9, 12), (91, 14, 71), (71, 69, 91), (11, 91, 69), (69, 71, 1), (92, 16, 73), (73, 67, 92), (10, 92, 67), (67, 73, 2), (92, 10, 93), (93, 94, 92), (16, 92, 94), (94, 93, 15), (72, 4, 74), (74, 94, 72), (15, 72, 94), (94, 74, 16), (17, 76, 18), (76, 5, 18), (2, 75, 13), (75, 17, 13), (77, 19, 95), (95, 70, 77), (6, 77, 70), (70, 95, 14), (78, 4, 72), (72, 96, 78), (19, 78, 96), (96, 72, 15), (79, 20, 97), (97, 74, 79), (4, 79, 74), (74, 97, 16), (98, 16, 97), (97, 99, 98), (17, 98, 99), (99, 97, 20), (80, 5, 76), (76, 99, 80), (20, 80, 99), (99, 76, 17), (98, 17, 75), (75, 73, 98), (16, 98, 73), (73, 75, 2), (100, 23, 83), (83, 78, 100), (19, 100, 78), (78, 83, 4), (100, 19, 101), (101, 102, 100), (23, 100, 102), (102, 101, 22), (82, 7, 84), (84, 102, 82), (22, 82, 102), (102, 84, 23), (81, 22, 101), (101, 77, 81), (6, 81, 77), (77, 101, 19), (103, 24, 85), (85, 80, 103), (20, 103, 80), (80, 85, 5), (103, 20, 104), (104, 105, 103), (24, 103, 105), (105, 104, 23), (84, 7, 86), (86, 105, 84), (23, 84, 105), (105, 86, 24), (83, 23, 104), (104, 79, 83), (4, 83, 79), (79, 104, 20), (5, 85, 21), (85, 24, 21), (14, 95, 25), (95, 19, 25), (1, 71, 25), (71, 14, 25), (10, 68, 26), (68, 1, 26), (19, 96, 31), (96, 15, 31), (15, 93, 33), (93, 10, 33), (52, 106, 33), (106, 15, 33), (15, 106, 31), (106, 52, 31)])
me_sphere.use_remesh_preserve_volume = False
me_sphere.use_remesh_preserve_attributes = False
me_sphere.use_mirror_vertex_groups = False
me_sphere.update()
me_plane = bpy.data.meshes.new('Plane')
me_plane.from_pydata([(4.25, 4.06, 0.0001214), (4.25, -4.25, 0.0001214), (-4.06, -4.25, 0.0001214), (-4.06, 4.06, 0.0001214)], [], [(0, 3, 2, 1)])
me_plane.materials.append(mat_transparent)
me_plane.use_remesh_preserve_volume = False
me_plane.use_remesh_preserve_attributes = False
me_plane.use_mirror_vertex_groups = False
me_plane.update()

# ---- objects
ob_plane_038 = bpy.data.objects.new('Plane.038', me_plane_113)
ob_plane_037 = bpy.data.objects.new('Plane.037', me_plane_112)
ob_plane_036 = bpy.data.objects.new('Plane.036', me_plane_111)
ob_plane_035 = bpy.data.objects.new('Plane.035', me_plane_110)
ob_plane_034 = bpy.data.objects.new('Plane.034', me_plane_109)
ob_plane_033 = bpy.data.objects.new('Plane.033', me_plane_108)
ob_plane_032 = bpy.data.objects.new('Plane.032', me_plane_107)
ob_plane_031 = bpy.data.objects.new('Plane.031', me_plane_106)
ob_plane_030 = bpy.data.objects.new('Plane.030', me_plane_105)
ob_plane_029 = bpy.data.objects.new('Plane.029', me_plane_104)
ob_plane_027 = bpy.data.objects.new('Plane.027', me_plane_103)
ob_plane_026 = bpy.data.objects.new('Plane.026', me_plane_102)
ob_plane_025 = bpy.data.objects.new('Plane.025', me_plane_101)
ob_plane_024 = bpy.data.objects.new('Plane.024', me_plane_100)
ob_plane_023 = bpy.data.objects.new('Plane.023', me_plane_099)
ob_plane_022 = bpy.data.objects.new('Plane.022', me_plane_098)
ob_plane_020 = bpy.data.objects.new('Plane.020', me_plane_097)
ob_plane_019 = bpy.data.objects.new('Plane.019', me_plane_096)
ob_plane_016 = bpy.data.objects.new('Plane.016', me_plane_095)
ob_plane_015 = bpy.data.objects.new('Plane.015', me_plane_094)
ob_plane_012 = bpy.data.objects.new('Plane.012', me_plane_093)
ob_plane_010 = bpy.data.objects.new('Plane.010', me_plane_092)
ob_plane_005 = bpy.data.objects.new('Plane.005', me_plane_091)
ob_plane_018 = bpy.data.objects.new('Plane.018', me_plane_090)
ob_plane_017 = bpy.data.objects.new('Plane.017', me_plane_089)
ob_plane_014 = bpy.data.objects.new('Plane.014', me_plane_086)
ob_plane_013 = bpy.data.objects.new('Plane.013', me_plane_085)
ob_plane_011 = bpy.data.objects.new('Plane.011', me_plane_083)
ob_plane_009 = bpy.data.objects.new('Plane.009', me_plane_081)
ob_plane_008 = bpy.data.objects.new('Plane.008', me_plane_080)
ob_plane_007 = bpy.data.objects.new('Plane.007', me_plane_079)
ob_plane_006 = bpy.data.objects.new('Plane.006', me_plane_078)
ob_plane_028 = bpy.data.objects.new('Plane.028', me_plane_013)
ob_plane_021 = bpy.data.objects.new('Plane.021', me_plane_004)
ob_plane_004 = bpy.data.objects.new('Plane.004', me_plane_017)
ob_plane_003 = bpy.data.objects.new('Plane.003', me_plane_016)
ob_plane_002 = bpy.data.objects.new('Plane.002', me_plane_011)
ob_plane_001 = bpy.data.objects.new('Plane.001', me_plane_010)
ob_camera = bpy.data.objects.new('Camera', cam_camera_001)
ob_sphere = bpy.data.objects.new('Sphere', me_sphere)
ob_lamp_001 = bpy.data.objects.new('Lamp.001', light_lamp)
ob_plane = bpy.data.objects.new('Plane', me_plane)

# ---- transforms, parenting, visibility, modifiers, constraints
ob_plane_038.location = (-1.482e-08, 7.821e-11, -1.192e-07)
ob_plane_038.rotation_euler = (1.571, -0.0, -6.283)
ob_plane_038.scale = (1.0, 1.0, -1.0)
ob_plane_038.lock_rotations_4d = False
ob_plane_038.empty_display_type = 'ARROWS'
ob_plane_038.color = (0.0, 0.0, 0.0, 1.0)
ob_plane_038.lineart.crease_threshold = 0.0
ob_plane_037.location = (8.467e-11, 7.822e-11, 0.0)
ob_plane_037.rotation_euler = (1.571, -0.0, -6.283)
ob_plane_037.scale = (1.0, 1.0, -1.0)
ob_plane_037.lock_rotations_4d = False
ob_plane_037.empty_display_type = 'ARROWS'
ob_plane_037.color = (0.0, 0.0, 0.0, 1.0)
ob_plane_037.lineart.crease_threshold = 0.0
ob_plane_036.location = (8.467e-11, 7.821e-11, 0.0)
ob_plane_036.rotation_euler = (1.571, -0.0, -6.283)
ob_plane_036.scale = (1.0, 1.0, -1.0)
ob_plane_036.lock_rotations_4d = False
ob_plane_036.empty_display_type = 'ARROWS'
ob_plane_036.color = (0.0, 0.0, 0.0, 1.0)
ob_plane_036.lineart.crease_threshold = 0.0
ob_plane_035.location = (8.467e-11, 7.821e-11, 0.0)
ob_plane_035.rotation_euler = (1.571, -0.0, -6.283)
ob_plane_035.scale = (1.0, 1.0, -1.0)
ob_plane_035.lock_rotations_4d = False
ob_plane_035.empty_display_type = 'ARROWS'
ob_plane_035.color = (0.0, 0.0, 0.0, 1.0)
ob_plane_035.lineart.crease_threshold = 0.0
ob_plane_034.location = (8.467e-11, 7.821e-11, 0.0)
ob_plane_034.rotation_euler = (1.571, -0.0, -6.283)
ob_plane_034.scale = (1.0, 1.0, -1.0)
ob_plane_034.lock_rotations_4d = False
ob_plane_034.empty_display_type = 'ARROWS'
ob_plane_034.color = (0.0, 0.0, 0.0, 1.0)
ob_plane_034.lineart.crease_threshold = 0.0
ob_plane_033.location = (8.467e-11, 7.821e-11, 0.0)
ob_plane_033.rotation_euler = (1.571, -0.0, -6.283)
ob_plane_033.scale = (1.0, 1.0, -1.0)
ob_plane_033.lock_rotations_4d = False
ob_plane_033.empty_display_type = 'ARROWS'
ob_plane_033.color = (0.0, 0.0, 0.0, 1.0)
ob_plane_033.lineart.crease_threshold = 0.0
ob_plane_032.location = (8.467e-11, 7.821e-11, 0.0)
ob_plane_032.rotation_euler = (1.571, -0.0, -6.283)
ob_plane_032.scale = (1.0, 1.0, -1.0)
ob_plane_032.lock_rotations_4d = False
ob_plane_032.empty_display_type = 'ARROWS'
ob_plane_032.color = (0.0, 0.0, 0.0, 1.0)
ob_plane_032.lineart.crease_threshold = 0.0
ob_plane_031.location = (8.467e-11, 7.821e-11, -1.192e-07)
ob_plane_031.rotation_euler = (1.571, -0.0, -6.283)
ob_plane_031.scale = (1.0, 1.0, -1.0)
ob_plane_031.lock_rotations_4d = False
ob_plane_031.empty_display_type = 'ARROWS'
ob_plane_031.color = (0.0, 0.0, 0.0, 1.0)
ob_plane_031.lineart.crease_threshold = 0.0
ob_plane_030.location = (8.467e-11, 7.821e-11, -1.192e-07)
ob_plane_030.rotation_euler = (1.571, -0.0, -6.283)
ob_plane_030.scale = (1.0, 1.0, -1.0)
ob_plane_030.lock_rotations_4d = False
ob_plane_030.empty_display_type = 'ARROWS'
ob_plane_030.color = (0.0, 0.0, 0.0, 1.0)
ob_plane_030.lineart.crease_threshold = 0.0
ob_plane_029.location = (8.467e-11, 7.821e-11, 0.0)
ob_plane_029.rotation_euler = (1.571, -0.0, -6.283)
ob_plane_029.scale = (1.0, 1.0, -1.0)
ob_plane_029.lock_rotations_4d = False
ob_plane_029.empty_display_type = 'ARROWS'
ob_plane_029.color = (0.0, 0.0, 0.0, 1.0)
ob_plane_029.lineart.crease_threshold = 0.0
ob_plane_027.location = (8.467e-11, 7.821e-11, -1.192e-07)
ob_plane_027.rotation_euler = (1.571, -0.0, -6.283)
ob_plane_027.scale = (1.0, 1.0, -1.0)
ob_plane_027.lock_rotations_4d = False
ob_plane_027.empty_display_type = 'ARROWS'
ob_plane_027.color = (0.0, 0.0, 0.0, 1.0)
ob_plane_027.lineart.crease_threshold = 0.0
ob_plane_026.location = (8.467e-11, 7.821e-11, 0.0)
ob_plane_026.rotation_euler = (1.571, -0.0, -6.283)
ob_plane_026.scale = (1.0, 1.0, -1.0)
ob_plane_026.lock_rotations_4d = False
ob_plane_026.empty_display_type = 'ARROWS'
ob_plane_026.color = (0.0, 0.0, 0.0, 1.0)
ob_plane_026.lineart.crease_threshold = 0.0
ob_plane_025.location = (8.467e-11, 7.821e-11, 0.0)
ob_plane_025.rotation_euler = (1.571, -0.0, -6.283)
ob_plane_025.scale = (1.0, 1.0, -1.0)
ob_plane_025.lock_rotations_4d = False
ob_plane_025.empty_display_type = 'ARROWS'
ob_plane_025.color = (0.0, 0.0, 0.0, 1.0)
ob_plane_025.lineart.crease_threshold = 0.0
ob_plane_024.location = (8.467e-11, 7.821e-11, -1.192e-07)
ob_plane_024.rotation_euler = (1.571, -0.0, -6.283)
ob_plane_024.scale = (1.0, 1.0, -1.0)
ob_plane_024.lock_rotations_4d = False
ob_plane_024.empty_display_type = 'ARROWS'
ob_plane_024.color = (0.0, 0.0, 0.0, 1.0)
ob_plane_024.lineart.crease_threshold = 0.0
ob_plane_023.location = (8.467e-11, 7.821e-11, -1.192e-07)
ob_plane_023.rotation_euler = (1.571, -0.0, -6.283)
ob_plane_023.scale = (1.0, 1.0, -1.0)
ob_plane_023.lock_rotations_4d = False
ob_plane_023.empty_display_type = 'ARROWS'
ob_plane_023.color = (0.0, 0.0, 0.0, 1.0)
ob_plane_023.lineart.crease_threshold = 0.0
ob_plane_022.location = (8.467e-11, 7.821e-11, 0.0)
ob_plane_022.rotation_euler = (1.571, -0.0, -6.283)
ob_plane_022.scale = (1.0, 1.0, -1.0)
ob_plane_022.lock_rotations_4d = False
ob_plane_022.empty_display_type = 'ARROWS'
ob_plane_022.color = (0.0, 0.0, 0.0, 1.0)
ob_plane_022.lineart.crease_threshold = 0.0
ob_plane_020.location = (8.467e-11, 7.821e-11, 0.0)
ob_plane_020.rotation_euler = (1.571, -0.0, -6.283)
ob_plane_020.scale = (1.0, 1.0, -1.0)
ob_plane_020.lock_rotations_4d = False
ob_plane_020.empty_display_type = 'ARROWS'
ob_plane_020.color = (0.0, 0.0, 0.0, 1.0)
ob_plane_020.lineart.crease_threshold = 0.0
ob_plane_019.location = (8.467e-11, 7.821e-11, 0.0)
ob_plane_019.rotation_euler = (1.571, -0.0, -6.283)
ob_plane_019.scale = (1.0, 1.0, -1.0)
ob_plane_019.lock_rotations_4d = False
ob_plane_019.empty_display_type = 'ARROWS'
ob_plane_019.color = (0.0, 0.0, 0.0, 1.0)
ob_plane_019.lineart.crease_threshold = 0.0
ob_plane_016.location = (8.467e-11, 7.821e-11, 0.0)
ob_plane_016.rotation_euler = (1.571, -0.0, -6.283)
ob_plane_016.lock_rotations_4d = False
ob_plane_016.empty_display_type = 'ARROWS'
ob_plane_016.color = (0.0, 0.0, 0.0, 1.0)
ob_plane_016.lineart.crease_threshold = 0.0
ob_plane_015.location = (8.467e-11, 7.821e-11, 0.0)
ob_plane_015.rotation_euler = (1.571, -0.0, -6.283)
ob_plane_015.lock_rotations_4d = False
ob_plane_015.empty_display_type = 'ARROWS'
ob_plane_015.color = (0.0, 0.0, 0.0, 1.0)
ob_plane_015.lineart.crease_threshold = 0.0
ob_plane_012.location = (8.467e-11, 7.821e-11, 0.0)
ob_plane_012.rotation_euler = (1.571, -0.0, -6.283)
ob_plane_012.lock_rotations_4d = False
ob_plane_012.empty_display_type = 'ARROWS'
ob_plane_012.color = (0.0, 0.0, 0.0, 1.0)
ob_plane_012.lineart.crease_threshold = 0.0
ob_plane_010.location = (8.467e-11, 7.821e-11, -1.192e-07)
ob_plane_010.rotation_euler = (1.571, -0.0, -6.283)
ob_plane_010.lock_rotations_4d = False
ob_plane_010.empty_display_type = 'ARROWS'
ob_plane_010.color = (0.0, 0.0, 0.0, 1.0)
ob_plane_010.lineart.crease_threshold = 0.0
ob_plane_005.location = (8.467e-11, 7.821e-11, -1.192e-07)
ob_plane_005.rotation_euler = (1.571, -0.0, -6.283)
ob_plane_005.lock_rotations_4d = False
ob_plane_005.empty_display_type = 'ARROWS'
ob_plane_005.color = (0.0, 0.0, 0.0, 1.0)
ob_plane_005.lineart.crease_threshold = 0.0
ob_plane_018.location = (8.467e-11, 7.821e-11, -1.192e-07)
ob_plane_018.rotation_euler = (1.571, -0.0, -6.283)
ob_plane_018.lock_rotations_4d = False
ob_plane_018.empty_display_type = 'ARROWS'
ob_plane_018.color = (0.0, 0.0, 0.0, 1.0)
ob_plane_018.lineart.crease_threshold = 0.0
ob_plane_017.location = (8.467e-11, 7.821e-11, 1.192e-07)
ob_plane_017.rotation_euler = (1.571, -0.0, -6.283)
ob_plane_017.lock_rotations_4d = False
ob_plane_017.empty_display_type = 'ARROWS'
ob_plane_017.color = (0.0, 0.0, 0.0, 1.0)
ob_plane_017.lineart.crease_threshold = 0.0
ob_plane_014.location = (8.467e-11, 7.821e-11, 0.0)
ob_plane_014.rotation_euler = (1.571, -0.0, -6.283)
ob_plane_014.lock_rotations_4d = False
ob_plane_014.empty_display_type = 'ARROWS'
ob_plane_014.color = (0.0, 0.0, 0.0, 1.0)
ob_plane_014.lineart.crease_threshold = 0.0
ob_plane_013.location = (8.467e-11, 7.82e-11, 0.0)
ob_plane_013.rotation_euler = (1.571, -0.0, -6.283)
ob_plane_013.lock_rotations_4d = False
ob_plane_013.empty_display_type = 'ARROWS'
ob_plane_013.color = (0.0, 0.0, 0.0, 1.0)
ob_plane_013.lineart.crease_threshold = 0.0
ob_plane_011.location = (8.467e-11, 7.821e-11, -1.192e-07)
ob_plane_011.rotation_euler = (1.571, -0.0, -6.283)
ob_plane_011.lock_rotations_4d = False
ob_plane_011.empty_display_type = 'ARROWS'
ob_plane_011.color = (0.0, 0.0, 0.0, 1.0)
ob_plane_011.lineart.crease_threshold = 0.0
ob_plane_009.location = (8.467e-11, 7.821e-11, 0.0)
ob_plane_009.rotation_euler = (1.571, -0.0, -6.283)
ob_plane_009.lock_rotations_4d = False
ob_plane_009.empty_display_type = 'ARROWS'
ob_plane_009.color = (0.0, 0.0, 0.0, 1.0)
ob_plane_009.lineart.crease_threshold = 0.0
ob_plane_008.location = (8.467e-11, 7.821e-11, 0.0)
ob_plane_008.rotation_euler = (1.571, -0.0, -6.283)
ob_plane_008.lock_rotations_4d = False
ob_plane_008.empty_display_type = 'ARROWS'
ob_plane_008.color = (0.0, 0.0, 0.0, 1.0)
ob_plane_008.lineart.crease_threshold = 0.0
ob_plane_007.location = (-1.482e-08, 7.822e-11, 0.0)
ob_plane_007.rotation_euler = (1.571, -0.0, -6.283)
ob_plane_007.lock_rotations_4d = False
ob_plane_007.empty_display_type = 'ARROWS'
ob_plane_007.color = (0.0, 0.0, 0.0, 1.0)
ob_plane_007.lineart.crease_threshold = 0.0
ob_plane_006.location = (8.467e-11, 7.821e-11, -1.192e-07)
ob_plane_006.rotation_euler = (1.571, -0.0, -6.283)
ob_plane_006.lock_rotations_4d = False
ob_plane_006.empty_display_type = 'ARROWS'
ob_plane_006.color = (0.0, 0.0, 0.0, 1.0)
ob_plane_006.lineart.crease_threshold = 0.0
ob_plane_028.location = (8.467e-11, 7.82e-11, 0.0)
ob_plane_028.rotation_euler = (1.571, -0.0, -6.283)
ob_plane_028.lock_rotations_4d = False
ob_plane_028.empty_display_type = 'ARROWS'
ob_plane_028.color = (0.0, 0.0, 0.0, 1.0)
ob_plane_028.lineart.crease_threshold = 0.0
ob_plane_021.location = (8.467e-11, 7.821e-11, -1.192e-07)
ob_plane_021.rotation_euler = (1.571, -0.0, -6.283)
ob_plane_021.lock_rotations_4d = False
ob_plane_021.empty_display_type = 'ARROWS'
ob_plane_021.color = (0.0, 0.0, 0.0, 1.0)
ob_plane_021.lineart.crease_threshold = 0.0
ob_plane_004.location = (8.467e-11, 7.821e-11, 0.0)
ob_plane_004.rotation_euler = (1.571, -0.0, -6.283)
ob_plane_004.lock_rotations_4d = False
ob_plane_004.empty_display_type = 'ARROWS'
ob_plane_004.color = (0.0, 0.0, 0.0, 1.0)
ob_plane_004.lineart.crease_threshold = 0.0
ob_plane_003.location = (8.467e-11, 7.821e-11, 0.0)
ob_plane_003.rotation_euler = (1.571, -0.0, -6.283)
ob_plane_003.lock_rotations_4d = False
ob_plane_003.empty_display_type = 'ARROWS'
ob_plane_003.color = (0.0, 0.0, 0.0, 1.0)
ob_plane_003.lineart.crease_threshold = 0.0
ob_plane_002.location = (8.467e-11, 7.821e-11, 0.0)
ob_plane_002.rotation_euler = (1.571, -0.0, -6.283)
ob_plane_002.lock_rotations_4d = False
ob_plane_002.empty_display_type = 'ARROWS'
ob_plane_002.color = (0.0, 0.0, 0.0, 1.0)
ob_plane_002.lineart.crease_threshold = 0.0
ob_plane_001.location = (0.0, 0.0, 0.0)
ob_plane_001.rotation_euler = (0.0, -0.0, -6.283)
ob_plane_001.lock_rotations_4d = False
ob_plane_001.empty_display_type = 'ARROWS'
ob_plane_001.color = (0.0, 0.0, 0.0, 1.0)
ob_plane_001.lineart.crease_threshold = 0.0
ob_camera.location = (10.0, -10.0, 11.6)
ob_camera.rotation_euler = (1.047, 0.0, 0.7854)
ob_camera.lock_rotations_4d = False
ob_camera.empty_display_type = 'ARROWS'
ob_camera.color = (0.0, 0.0, 0.0, 1.0)
ob_camera.lineart.crease_threshold = 0.0
ob_sphere.location = (-0.02993, 0.1261, 0.07312)
ob_sphere.rotation_euler = (1.571, -0.0, 1.571)
ob_sphere.lock_rotations_4d = False
ob_sphere.empty_display_type = 'ARROWS'
ob_sphere.color = (0.0, 0.0, 0.0, 1.0)
ob_sphere.show_instancer_for_render = False
ob_sphere.instance_type = 'VERTS'
ob_sphere.use_instance_vertices_rotation = True
ob_sphere.lineart.crease_threshold = 0.0
ob_lamp_001.parent = ob_sphere
ob_lamp_001.matrix_parent_inverse = Matrix(((-4.371e-08, 1.0, -2.118e-22, -0.1261), (4.371e-08, 1.911e-15, 1.0, -0.07312), (1.0, 4.371e-08, -4.371e-08, 0.02993), (0.0, 0.0, 0.0, 1.0)))
ob_lamp_001.location = (-0.02993, 0.1261, 0.07312)
ob_lamp_001.rotation_euler = (1.571, -0.0, 1.571)
ob_lamp_001.lock_rotations_4d = False
ob_lamp_001.empty_display_type = 'ARROWS'
ob_lamp_001.color = (0.0, 0.0, 0.0, 1.0)
ob_lamp_001.lineart.crease_threshold = 0.0
ob_plane.location = (0.0, 0.0, 0.0)
ob_plane.lock_rotations_4d = False
ob_plane.empty_display_type = 'ARROWS'
ob_plane.color = (0.0, 0.0, 0.0, 1.0)
ob_plane.lineart.crease_threshold = 0.0

# ---- collection membership
col_collection_1.objects.link(ob_plane_038)
col_collection_1.objects.link(ob_plane_037)
col_collection_1.objects.link(ob_plane_036)
col_collection_1.objects.link(ob_plane_035)
col_collection_1.objects.link(ob_plane_034)
col_collection_1.objects.link(ob_plane_033)
col_collection_1.objects.link(ob_plane_032)
col_collection_1.objects.link(ob_plane_031)
col_collection_1.objects.link(ob_plane_030)
col_collection_1.objects.link(ob_plane_029)
col_collection_1.objects.link(ob_plane_027)
col_collection_1.objects.link(ob_plane_026)
col_collection_1.objects.link(ob_plane_025)
col_collection_1.objects.link(ob_plane_024)
col_collection_1.objects.link(ob_plane_023)
col_collection_1.objects.link(ob_plane_022)
col_collection_1.objects.link(ob_plane_020)
col_collection_1.objects.link(ob_plane_019)
col_collection_1.objects.link(ob_plane_016)
col_collection_1.objects.link(ob_plane_015)
col_collection_1.objects.link(ob_plane_012)
col_collection_1.objects.link(ob_plane_010)
col_collection_1.objects.link(ob_plane_005)
col_collection_1.objects.link(ob_plane_018)
col_collection_1.objects.link(ob_plane_017)
col_collection_1.objects.link(ob_plane_014)
col_collection_1.objects.link(ob_plane_013)
col_collection_1.objects.link(ob_plane_011)
col_collection_1.objects.link(ob_plane_009)
col_collection_1.objects.link(ob_plane_008)
col_collection_1.objects.link(ob_plane_007)
col_collection_1.objects.link(ob_plane_006)
col_collection_1.objects.link(ob_plane_028)
col_collection_1.objects.link(ob_plane_021)
col_collection_1.objects.link(ob_plane_004)
col_collection_1.objects.link(ob_plane_003)
col_collection_1.objects.link(ob_plane_002)
col_collection_1.objects.link(ob_plane_001)
col_collection_2.objects.link(ob_camera)
col_collection_3.objects.link(ob_sphere)
col_collection_3.objects.link(ob_lamp_001)
col_collection_4.objects.link(ob_plane)

# ---- scene / render settings (as saved in the file)
scene.camera = ob_camera
scene.frame_start = 1; scene.frame_end = 250; scene.frame_set(1)
scene.render.engine = 'BLENDER_EEVEE_NEXT'
scene.render.image_settings.color_mode = 'RGB'
scene.render.image_settings.compression = 90
scene.render.resolution_x = 128
scene.render.resolution_y = 128
scene.render.pixel_aspect_x = 100.0
scene.render.pixel_aspect_y = 100.0
scene.render.fps = 25
scene.render.dither_intensity = 0.0
scene.render.use_compositing = False
scene.render.use_sequencer = False
scene.render.bake_margin = 2
scene.render.bake_bias = 0.0
scene.render.use_stamp_time = False
scene.render.use_stamp_date = False
scene.render.use_stamp_frame = False
scene.render.use_stamp_camera = False
scene.render.use_stamp_scene = False
scene.render.use_stamp_filename = False
scene.render.use_stamp_render_time = False
scene.render.stamp_font_size = 0
scene.cycles.use_denoising = False
scene.cycles.samples = 10
scene.cycles.sampling_pattern = 'TABULATED_SOBOL'
scene.cycles.light_sampling_threshold = 0.0
scene.cycles.use_adaptive_sampling = False
scene.cycles.use_light_tree = False
scene.cycles.blur_glossy = 0.0
scene.cycles.volume_bounces = 1
scene.cycles.pixel_filter_type = 'GAUSSIAN'
scene.cycles.sample_clamp_indirect = 0.0
scene.view_settings.view_transform = 'Raw'
bpy.context.view_layer.update()
